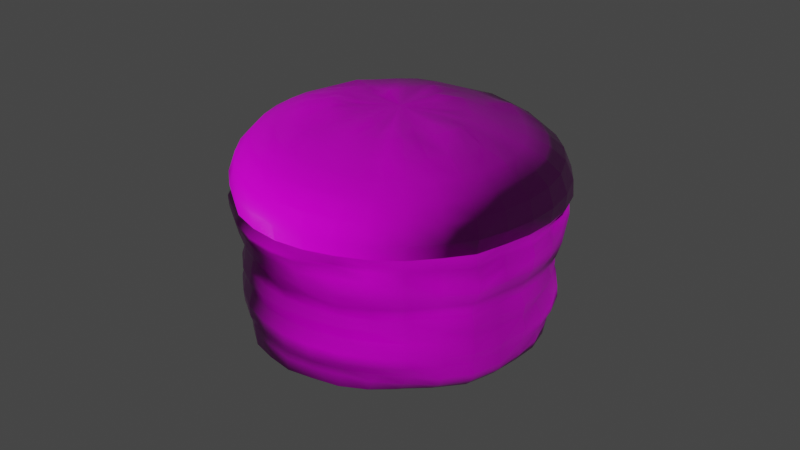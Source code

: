 # Source: BurgerLowPoly.blend  (saved by Blender 2.82.7; exported with 4.5.12 LTS)
import bpy
from mathutils import Matrix  # noqa: F401  (used for matrix-valued properties, if any)

bpy.ops.wm.read_factory_settings(use_empty=True)
scene = bpy.context.scene
scene.name = 'Scene'

# ---- collections
col_collection = bpy.data.collections.new('Collection'); scene.collection.children.link(col_collection)

# ---- images (referenced by path relative to the original .blend; pixels are not part of the script)
import os
ASSET_DIR = os.environ.get("B2B_ASSET_DIR", "")  # directory of the original .blend (textures are referenced by path, not embedded)
HERE = os.path.dirname(os.path.abspath(__file__))  # packed textures are extracted next to this script under _unpacked/

def load_image(name, relpath, width, height, colorspace="sRGB"):
    """Load a texture the original file referenced (path relative to the .blend, or extracted next to this script)."""
    p = next((c for c in (os.path.join(HERE, relpath), os.path.join(ASSET_DIR, relpath)) if relpath and os.path.exists(c)), "")
    if p:
        img = bpy.data.images.load(p, check_existing=True)
        img.name = name
    else:  # same state as the original file: an image datablock whose file is absent (Cycles renders it pink)
        img = bpy.data.images.new(name, width, height)
        img.source = "FILE"
        img.filepath = "//" + (relpath or name)
    img.colorspace_settings.name = colorspace
    return img
img_burgermat_normal_png_001 = load_image('BurgerMat_normal.png.001', 'Textures/BurgerMat_normal.png', 1024, 1024, 'Non-Color')
img_burgermat_albedo_png = load_image('BurgerMat_Albedo.png', 'Textures/BurgerMat_Albedo.png', 1024, 1024, 'sRGB')
img_burgermat_roughness_bmp = load_image('BurgerMat_roughness.bmp', 'Textures/BurgerMat_roughness.bmp', 1024, 1024, 'Non-Color')

# ---- materials (node trees are filled in below, after node groups)
mat_burger = bpy.data.materials.new('Burger')
mat_burger.use_transparent_shadow = False

# ---- material node trees
mat_burger.use_nodes = True; mat_burger.node_tree.nodes.clear()
_N = mat_burger.node_tree.nodes; _L = mat_burger.node_tree.links
n0 = _N.new('ShaderNodeBsdfPrincipled'); n0.name = 'Principled BSDF'; n0.location = (10, 300)
n0.distribution = 'GGX'
n0.subsurface_method = 'BURLEY'
n0.inputs[3].default_value = 1.45
n0.inputs[27].default_value = (0.0, 0.0, 0.0, 1.0)
n0.inputs[28].default_value = 1.0
n1 = _N.new('ShaderNodeTexImage'); n1.name = 'Image Texture'; n1.location = (-665, -212)
n1.image = img_burgermat_normal_png_001
n2 = _N.new('ShaderNodeNormalMap'); n2.name = 'Normal Map'; n2.location = (-273, -197)
n2.inputs[0].default_value = 1.5
n3 = _N.new('ShaderNodeTexImage'); n3.name = 'Image Texture.001'; n3.location = (-512, 402)
n3.image = img_burgermat_albedo_png
n4 = _N.new('ShaderNodeTexImage'); n4.name = 'Image Texture.002'; n4.location = (-673, 86)
n4.width = 342
n4.image = img_burgermat_roughness_bmp
n5 = _N.new('ShaderNodeOutputMaterial'); n5.name = 'Material Output'; n5.location = (367, 337)
_L.new(n0.outputs[0], n5.inputs[0])
_L.new(n1.outputs[0], n2.inputs[1])
_L.new(n2.outputs[0], n0.inputs[5])
_L.new(n3.outputs[0], n0.inputs[0])
_L.new(n4.outputs[0], n0.inputs[2])
n5.is_active_output = True

# ---- world
world_world = bpy.data.worlds.new('World'); scene.world = world_world
world_world.use_nodes = True; world_world.node_tree.nodes.clear()
_N = world_world.node_tree.nodes; _L = world_world.node_tree.links
n0 = _N.new('ShaderNodeBackground'); n0.name = 'Background'; n0.location = (-95, 250)
n0.inputs[0].default_value = (0.05088, 0.05088, 0.05088, 1.0)
n1 = _N.new('ShaderNodeOutputWorld'); n1.name = 'World Output'; n1.location = (216, 272)
_L.new(n0.outputs[0], n1.inputs[0])
n1.is_active_output = True
world_world.color = (0.05088, 0.05088, 0.05088)
world_world.use_sun_shadow = False
world_world.sun_shadow_jitter_overblur = 0.0

# ---- meshes
me_cylinder = bpy.data.meshes.new('Cylinder')
me_cylinder.from_pydata([(-0.3558, 6.833e-06, -1.17), (-0.4571, -0.2081, 0.6064), (-0.3265, -0.1929, -1.17), (-0.3445, -0.3496, 0.6202), (-0.2343, -0.3337, -1.168), (-0.1712, -0.4349, 0.6062), (-0.109, -0.4107, -1.165), (0.03076, -0.4642, 0.5826), (0.02618, -0.4394, -1.167), (0.2314, -0.4312, 0.5903), (0.1617, -0.4107, -1.166), (0.4005, -0.3415, 0.5942), (0.2882, -0.333, -1.163), (0.5146, -0.2035, 0.6154), (0.3818, -0.1925, -1.165), (0.41, 8.479e-06, -1.164), (-1.029, -0.4442, 0.04259), (-0.7952, -0.8319, 0.04349), (-0.4102, -1.071, 0.04839), (0.03076, -1.17, 0.04817), (0.4715, -1.07, 0.04848), (0.824, -0.7995, 0.05018), (1.061, -0.4321, 0.04927), (-0.9633, -0.4217, -0.8591), (-0.7371, -0.7798, -0.8653), (-0.3768, -0.9959, -0.8519), (0.03076, -1.111, -0.8705), (0.449, -1.022, -0.8679), (0.7919, -0.7731, -0.8588), (1.039, -0.4276, -0.8724), (-1.031, -0.4411, 0.2999), (-0.7858, -0.8076, 0.3089), (-0.4084, -1.044, 0.3129), (0.03078, -1.132, 0.3135), (0.4669, -1.036, 0.3092), (0.8293, -0.7866, 0.3019), (1.061, -0.4247, 0.294), (1.149, 0.0, 0.2894), (-0.8658, 0.0, -1.061), (-0.7774, -0.3988, -1.059), (-0.5856, -0.6977, -1.054), (-0.302, -0.8868, -1.055), (0.03024, -0.9587, -1.068), (0.3631, -0.8882, -1.059), (0.6464, -0.6975, -1.054), (0.837, -0.398, -1.053), (0.9252, 0.0, -1.054), (-0.9177, 0.0, 0.4824), (-0.8289, -0.3594, 0.4929), (-0.6293, -0.6142, 0.4951), (-0.3237, -0.7804, 0.4888), (0.03079, -0.8626, 0.5091), (0.3834, -0.7756, 0.4852), (0.6758, -0.592, 0.4833), (0.8607, -0.3347, 0.4827), (0.9553, 0.0, 0.4788), (-1.024, -0.4297, -0.5456), (-0.783, -0.8049, -0.5432), (-0.3984, -1.027, -0.5547), (0.03076, -1.117, -0.5533), (0.457, -1.02, -0.5575), (0.8017, -0.7622, -0.5665), (1.069, -0.4234, -0.5529), (1.169, -1.399e-09, -0.5579), (-1.002, -0.4344, -0.205), (-0.7812, -0.8197, -0.2038), (-0.4041, -1.058, -0.2055), (0.03076, -1.137, -0.2061), (0.4709, -1.07, -0.2047), (0.852, -0.829, -0.2029), (1.102, -0.4505, -0.2011), (0.03076, 0.0, 0.6325), (-1.084, 0.0, -0.4015), (-0.9784, -0.4219, -0.4012), (-0.7583, -0.7939, -0.4005), (-0.3907, -1.022, -0.4011), (0.03076, -1.112, -0.401), (0.4486, -1.013, -0.4014), (0.7984, -0.7723, -0.4015), (1.025, -0.4156, -0.402), (1.136, 0.0, -0.402), (-0.9754, -0.4383, -0.03144), (-0.8001, -0.8575, -0.03514), (-0.4188, -1.112, -0.03386), (0.03076, -1.189, -0.03296), (0.4783, -1.107, -0.03364), (0.8018, -0.7969, -0.03082), (1.084, -0.4584, -0.03496), (1.187, 0.0, -0.03534), (-1.029, -0.4209, -0.7406), (-0.7857, -0.7945, -0.7408), (-0.4081, -1.038, -0.7403), (0.03076, -1.138, -0.7408), (0.4728, -1.045, -0.7406), (0.8397, -0.7871, -0.7402), (1.083, -0.4182, -0.74), (1.177, -2.451e-07, -0.7364), (-0.4916, -0.1111, 0.611), (-0.3522, -0.1004, -1.169), (-0.655, -0.2895, 0.5563), (-0.4125, -0.289, 0.6051), (-0.2886, -0.2741, -1.168), (-0.4964, -0.4862, 0.5591), (-0.2653, -0.4002, 0.6038), (-0.1751, -0.3822, -1.166), (-0.2519, -0.6094, 0.5431), (-0.07259, -0.4609, 0.5894), (-0.04231, -0.4354, -1.168), (0.03077, -0.665, 0.5469), (0.1339, -0.4599, 0.5846), (0.09493, -0.4349, -1.165), (0.3126, -0.6076, 0.544), (0.3246, -0.396, 0.5922), (0.2286, -0.3817, -1.163), (0.5471, -0.4702, 0.5441), (0.4684, -0.2825, 0.5961), (0.344, -0.2737, -1.164), (0.7016, -0.2747, 0.5616), (0.5453, -0.1075, 0.5991), (0.4088, -0.1002, -1.169), (0.7748, 0.0, 0.5598), (-0.9713, -0.4305, 0.002251), (-0.8072, -0.8566, -0.01941), (-0.4222, -1.112, -0.01318), (0.03076, -1.193, -0.009619), (0.4802, -1.104, -0.01145), (0.8229, -0.8107, -0.004223), (1.072, -0.4471, -0.01152), (1.121, -0.2206, 0.05035), (0.9603, -0.6271, 0.04977), (0.6621, -0.951, 0.04926), (0.2568, -1.142, 0.04846), (-0.1936, -1.134, 0.04925), (-0.6109, -0.9663, 0.04695), (-0.9277, -0.6463, 0.04365), (-1.091, -0.2286, 0.04299), (-0.9231, -0.4363, -0.9745), (-0.7066, -0.788, -0.9802), (-0.3608, -0.9961, -0.9503), (0.0307, -1.102, -0.9814), (0.4296, -1.014, -0.9744), (0.7601, -0.7799, -0.9649), (0.9716, -0.4309, -0.9519), (1.083, 0.0, -0.9699), (1.119, -0.223, -0.8886), (0.935, -0.6159, -0.8677), (0.6316, -0.9112, -0.8618), (0.2436, -1.082, -0.8663), (-0.1792, -1.068, -0.8584), (-0.5645, -0.9028, -0.8556), (-0.8668, -0.6114, -0.8616), (-1.033, -0.2168, -0.864), (-1.06, -0.4532, 0.1593), (-0.8106, -0.8415, 0.1638), (-0.4229, -1.094, 0.1671), (0.03076, -1.182, 0.1673), (0.4812, -1.086, 0.1663), (0.8498, -0.8185, 0.162), (1.091, -0.4398, 0.159), (-1.095, -0.2254, 0.2985), (-0.9311, -0.6394, 0.3051), (-0.6073, -0.9413, 0.3106), (-0.194, -1.113, 0.3157), (0.2544, -1.107, 0.3122), (0.6614, -0.9284, 0.3063), (0.9643, -0.617, 0.2978), (1.125, -0.2168, 0.292), (-0.6168, -1.586e-11, -1.123), (-0.5528, -0.3044, -1.121), (-0.4101, -0.5271, -1.122), (-0.2047, -0.66, -1.122), (0.02896, -0.7079, -1.124), (0.2633, -0.661, -1.128), (0.4703, -0.5279, -1.128), (0.6128, -0.3041, -1.118), (0.6763, 0.0, -1.118), (0.8896, -0.2073, -1.056), (0.7555, -0.5617, -1.052), (0.5129, -0.8054, -1.051), (0.2005, -0.9414, -1.068), (-0.1393, -0.938, -1.058), (-0.4522, -0.8054, -1.051), (-0.698, -0.5642, -1.065), (-0.829, -0.2078, -1.059), (-1.038, 0.0, 0.4002), (-0.9552, -0.4104, 0.4144), (-0.7233, -0.7241, 0.4185), (-0.3786, -0.9396, 0.4336), (0.03079, -1.013, 0.4208), (0.434, -0.9236, 0.4157), (0.7683, -0.7017, 0.4078), (0.9845, -0.3879, 0.4041), (1.078, 0.0, 0.3982), (0.916, -0.1745, 0.4843), (0.7809, -0.4725, 0.4793), (0.5408, -0.6939, 0.4845), (0.2111, -0.8317, 0.487), (-0.1498, -0.8328, 0.4884), (-0.486, -0.7069, 0.492), (-0.7465, -0.5017, 0.4987), (-0.8808, -0.1881, 0.4866), (-1.056, -0.4358, -0.65), (-0.7941, -0.8067, -0.6541), (-0.4125, -1.052, -0.657), (0.03076, -1.142, -0.6565), (0.4728, -1.049, -0.6579), (0.844, -0.7952, -0.6595), (1.095, -0.4269, -0.6586), (1.199, 7.386e-06, -0.6581), (-1.083, -0.2176, -0.5495), (-0.9236, -0.6291, -0.5437), (-0.5965, -0.93, -0.5518), (-0.1878, -1.09, -0.5553), (0.2501, -1.094, -0.5537), (0.6434, -0.9081, -0.5615), (0.9375, -0.5972, -0.5668), (1.138, -0.2173, -0.5523), (-0.9875, -0.4259, -0.3101), (-0.7656, -0.8012, -0.3098), (-0.386, -1.011, -0.3104), (0.03076, -1.096, -0.3104), (0.4592, -1.039, -0.31), (0.8308, -0.805, -0.3097), (1.054, -0.428, -0.31), (1.159, 0.0, -0.3101), (1.157, -0.2309, -0.2016), (0.9973, -0.6532, -0.2019), (0.6745, -0.9711, -0.2038), (0.2539, -1.13, -0.2053), (-0.1895, -1.115, -0.206), (-0.6064, -0.9613, -0.2045), (-0.9144, -0.639, -0.204), (-1.084, -0.228, -0.2028), (0.2058, -0.1015, -1.185), (-0.232, 0.0, 0.6148), (0.3174, -0.1215, 0.6216), (0.293, 0.0, 0.6185), (-0.1896, -0.2049, 0.6102), (-0.08848, -0.2554, 0.6099), (0.1504, -0.2566, 0.6373), (0.251, -0.2046, 0.6165), (-0.2565, -0.1221, 0.6187), (0.03076, -0.2735, 0.611), (0.08934, -0.2162, -1.188), (-0.1101, -0.1772, -1.192), (-0.159, -0.1016, -1.185), (0.1557, -0.177, -1.188), (0.02198, -0.2305, -1.19), (-0.04512, -0.2164, -1.193), (-1.083, 1.257e-06, -0.4806), (-0.9967, -0.4256, -0.4771), (-0.7638, -0.7946, -0.4766), (-0.4022, -1.045, -0.4766), (0.03076, -1.126, -0.4771), (0.4589, -1.034, -0.4775), (0.8169, -0.7862, -0.4777), (1.072, -0.4318, -0.4752), (1.175, 0.0, -0.4763), (1.085, -0.2099, -0.4023), (0.9298, -0.6053, -0.4017), (0.6281, -0.8986, -0.4018), (0.2441, -1.077, -0.4013), (-0.1851, -1.09, -0.401), (-0.5778, -0.9155, -0.4012), (-0.8812, -0.614, -0.4011), (-1.038, -0.2138, -0.4015), (-1.011, -0.4472, -0.09692), (-0.7928, -0.8422, -0.09566), (-0.4201, -1.107, -0.09675), (0.03076, -1.137, -0.102), (0.4723, -1.085, -0.09871), (0.8403, -0.8282, -0.09767), (1.107, -0.4614, -0.09178), (-1.079, -0.2367, -0.0348), (-0.9368, -0.672, -0.03545), (-0.6219, -1.004, -0.03439), (-0.1822, -1.097, -0.03037), (0.2596, -1.177, -0.03345), (0.6726, -0.9872, -0.03352), (0.9624, -0.6478, -0.0329), (1.12, -0.232, -0.03322), (-0.9981, -0.4155, -0.803), (-0.7662, -0.7841, -0.8075), (-0.3963, -1.018, -0.8041), (0.03076, -1.116, -0.8071), (0.4609, -1.026, -0.8061), (0.8146, -0.771, -0.8017), (1.064, -0.4176, -0.8051), (1.196, 1.066e-05, -0.8182), (-1.09, -0.2123, -0.7398), (-0.9394, -0.6268, -0.7417), (-0.61, -0.937, -0.7406), (-0.1937, -1.107, -0.7404), (0.255, -1.106, -0.7404), (0.6735, -0.9401, -0.7408), (0.9788, -0.6121, -0.74), (1.146, -0.2122, -0.7396), (-0.5925, -0.159, -1.125), (-0.4915, -0.4278, -1.119), (-0.3136, -0.6053, -1.127), (-0.08947, -0.6945, -1.117), (0.1477, -0.6956, -1.122), (0.3719, -0.6047, -1.124), (0.5527, -0.4285, -1.126), (0.6523, -0.1586, -1.12), (1.155, -0.2249, 0.1596), (0.9889, -0.6402, 0.1603), (0.6797, -0.9702, 0.1643), (0.2608, -1.155, 0.1668), (-0.1993, -1.155, 0.1667), (-0.63, -0.9885, 0.1661), (-0.9541, -0.6585, 0.161), (-1.122, -0.232, 0.1609), (1.158, -0.2193, -0.8174), (0.9477, -0.6002, -0.7994), (0.6491, -0.9126, -0.8033), (0.2496, -1.087, -0.8055), (-0.1867, -1.081, -0.8039), (-0.5927, -0.9203, -0.8058), (-0.9085, -0.615, -0.8089), (-1.061, -0.2101, -0.8013), (-1.015, -0.2117, 0.4086), (-0.8582, -0.5822, 0.4174), (-0.5609, -0.8424, 0.423), (-0.176, -0.9907, 0.421), (0.2368, -0.9863, 0.4157), (0.6138, -0.8265, 0.4127), (0.8911, -0.5546, 0.4032), (1.046, -0.1998, 0.4018), (1.037, -0.224, -0.9626), (0.8839, -0.6189, -0.9602), (0.6036, -0.9081, -0.9621), (0.234, -1.074, -0.9727), (-0.1712, -1.066, -0.9638), (-0.5402, -0.9052, -0.9576), (-0.8316, -0.6251, -0.9765), (-0.9813, -0.2257, -0.973), (0.7417, -0.1433, 0.5506), (0.6341, -0.3812, 0.5463), (0.4391, -0.547, 0.544), (0.1748, -0.6493, 0.5441), (-0.1133, -0.649, 0.5423), (-0.3818, -0.555, 0.5487), (-0.5902, -0.4009, 0.5644), (-0.6957, -0.1523, 0.5462), (-1.041, -0.2117, -0.48), (-0.9098, -0.6284, -0.4754), (-0.5929, -0.9334, -0.477), (-0.1892, -1.106, -0.477), (0.2505, -1.105, -0.4771), (0.6458, -0.9205, -0.4782), (0.9576, -0.6193, -0.4771), (1.121, -0.2173, -0.4774), (1.144, -0.2339, -0.09499), (0.9954, -0.6624, -0.09447), (0.6796, -0.9898, -0.09663), (0.2556, -1.149, -0.09929), (-0.1866, -1.111, -0.1022), (-0.629, -1.006, -0.09488), (-0.928, -0.6585, -0.09531), (-1.087, -0.2349, -0.09418), (0.3774, -0.07393, 0.6181), (-0.1694, -0.2708, 0.6112), (0.2307, -0.2705, 0.6122), (-0.317, -0.07455, 0.6181), (-0.03944, -0.3111, 0.6083), (0.3297, -0.1949, 0.6132), (-0.269, -0.1958, 0.6122), (0.101, -0.3114, 0.6122), (-0.01682, -0.2672, -1.187), (0.2143, -0.1698, -1.185), (-0.1658, -0.17, -1.187), (0.06262, -0.2668, -1.182), (0.2511, -0.06012, -1.182), (-0.09561, -0.2364, -1.19), (0.1423, -0.236, -1.186), (-0.2022, -0.06025, -1.182), (1.107, -0.2157, -0.3103), (0.9518, -0.6202, -0.31), (0.6377, -0.9133, -0.3104), (0.2444, -1.079, -0.3103), (-0.183, -1.08, -0.3103), (-0.5764, -0.9136, -0.3104), (-0.9245, -0.643, -0.3093), (-1.045, -0.2159, -0.3103), (-1.095, -0.237, -0.021), (-0.9444, -0.6694, -0.02078), (-0.6279, -1.005, -0.01607), (-0.1889, -1.123, -0.001667), (0.2607, -1.175, -0.01082), (0.6698, -0.975, -0.008775), (0.9524, -0.6338, -0.0032), (1.121, -0.2279, -0.00742), (-1.119, -0.2216, -0.6527), (-0.9523, -0.6394, -0.6484), (-0.6149, -0.9482, -0.6556), (-0.1942, -1.113, -0.6586), (0.2559, -1.114, -0.6583), (0.6703, -0.9391, -0.6591), (0.9852, -0.6202, -0.6602), (1.164, -0.2184, -0.659), (-0.4897, 0.0, 0.6012), (-0.4562, 0.2077, 0.6013), (-0.3264, 0.1929, -1.17), (-0.3425, 0.347, 0.6029), (-0.2347, 0.334, -1.172), (-0.1707, 0.4335, 0.5987), (-0.1094, 0.4118, -1.174), (0.03077, 0.4704, 0.6139), (0.02618, 0.4401, -1.172), (0.2319, 0.4328, 0.599), (0.1617, 0.4108, -1.166), (0.4012, 0.3424, 0.6), (0.2885, 0.3333, -1.165), (0.5155, 0.2039, 0.621), (0.3821, 0.1927, -1.167), (0.5473, 0.0, 0.6079), (-1.137, 0.0, 0.04355), (-1.025, 0.4428, 0.04333), (-0.7953, 0.8321, 0.04346), (-0.4116, 1.074, 0.04801), (0.03076, 1.175, 0.04771), (0.4846, 1.102, 0.04498), (0.8568, 0.8321, 0.04373), (1.07, 0.4359, 0.04727), (1.166, 0.0, 0.05128), (-1.071, -2.574e-07, -0.8615), (-0.9624, 0.4213, -0.8582), (-0.7372, 0.7799, -0.8654), (-0.3771, 0.9966, -0.8524), (0.03076, 1.111, -0.8703), (0.4487, 1.021, -0.8675), (0.7922, 0.7734, -0.8591), (1.042, 0.4291, -0.8757), (1.159, 6.043e-06, -0.8917), (-1.115, 0.0, 0.2949), (-1.03, 0.4408, 0.2996), (-0.7857, 0.8075, 0.3088), (-0.4084, 1.044, 0.3129), (0.03078, 1.134, 0.3145), (0.4699, 1.043, 0.3137), (0.836, 0.7934, 0.3069), (1.063, 0.4254, 0.2948), (-0.7786, 0.3992, -1.062), (-0.587, 0.6991, -1.06), (-0.3022, 0.8873, -1.056), (0.03024, 0.958, -1.066), (0.363, 0.8877, -1.057), (0.6472, 0.6983, -1.057), (0.8368, 0.3979, -1.052), (-0.8287, 0.3593, 0.4926), (-0.6291, 0.614, 0.4946), (-0.3237, 0.7804, 0.4888), (0.03079, 0.863, 0.5101), (0.3837, 0.7764, 0.487), (0.6763, 0.5925, 0.4848), (0.8673, 0.3376, 0.4966), (-1.118, -6.593e-06, -0.5544), (-1.027, 0.431, -0.5441), (-0.783, 0.8049, -0.5432), (-0.398, 1.026, -0.5552), (0.03076, 1.117, -0.5532), (0.4572, 1.021, -0.5574), (0.802, 0.7625, -0.5663), (1.066, 0.422, -0.5544), (-1.117, 0.0, -0.2041), (-1.001, 0.434, -0.2051), (-0.7791, 0.8176, -0.204), (-0.402, 1.053, -0.2057), (0.03076, 1.136, -0.2061), (0.471, 1.07, -0.2047), (0.8522, 0.8291, -0.2029), (1.102, 0.4505, -0.201), (1.224, 0.0, -0.1989), (0.01845, -0.003974, -1.19), (-0.9771, 0.4213, -0.4013), (-0.758, 0.7935, -0.4005), (-0.39, 1.021, -0.4012), (0.03076, 1.112, -0.401), (0.4482, 1.013, -0.4014), (0.7981, 0.7721, -0.4015), (1.025, 0.4157, -0.402), (-1.098, 0.0, -0.03305), (-0.9749, 0.4381, -0.0314), (-0.8001, 0.8575, -0.03514), (-0.4155, 1.104, -0.0335), (0.03076, 1.188, -0.03292), (0.4783, 1.107, -0.03364), (0.8014, 0.7966, -0.0308), (1.085, 0.4586, -0.03499), (-1.135, -2.03e-05, -0.7387), (-1.025, 0.4194, -0.7403), (-0.786, 0.7948, -0.7408), (-0.4084, 1.038, -0.7403), (0.03076, 1.139, -0.7408), (0.4726, 1.045, -0.7406), (0.8401, 0.7875, -0.7403), (1.078, 0.416, -0.7396), (-0.7301, 0.0, 0.5669), (-0.489, 0.1107, 0.5963), (-0.3525, 0.1005, -1.171), (-0.6539, 0.289, 0.5526), (-0.412, 0.2886, 0.6012), (-0.2893, 0.2745, -1.174), (-0.4965, 0.4863, 0.5593), (-0.2667, 0.4029, 0.619), (-0.1756, 0.3829, -1.173), (-0.2523, 0.6106, 0.5469), (-0.07309, 0.4637, 0.6038), (-0.04241, 0.4359, -1.172), (0.03077, 0.6658, 0.5494), (0.1345, 0.4632, 0.6019), (0.09506, 0.4355, -1.169), (0.3128, 0.608, 0.5454), (0.3248, 0.3963, 0.5943), (0.2288, 0.3819, -1.165), (0.5477, 0.4709, 0.5467), (0.469, 0.283, 0.5999), (0.3445, 0.2741, -1.169), (0.6964, 0.2723, 0.5449), (0.5492, 0.1083, 0.6204), (0.4082, 0.1002, -1.165), (-1.11, 0.0, -0.01035), (-0.9704, 0.4301, 0.002596), (-0.8054, 0.8548, -0.01882), (-0.4147, 1.094, -0.009519), (0.03076, 1.192, -0.009394), (0.4796, 1.102, -0.01115), (0.8211, 0.8088, -0.003612), (1.074, 0.4477, -0.01207), (1.18, 0.0, -0.01333), (1.124, 0.2212, 0.04982), (0.9807, 0.6407, 0.04566), (0.6943, 0.999, 0.04244), (0.2594, 1.155, 0.0472), (-0.1941, 1.136, 0.04901), (-0.6129, 0.9694, 0.04651), (-0.9251, 0.6446, 0.04418), (-1.089, 0.2281, 0.04342), (-1.026, 0.0, -0.9773), (-0.9224, 0.436, -0.9731), (-0.7065, 0.7879, -0.98), (-0.361, 0.9965, -0.9508), (0.0307, 1.102, -0.9814), (0.4295, 1.014, -0.974), (0.7603, 0.7801, -0.9653), (0.9778, 0.4334, -0.9626), (1.121, 0.2235, -0.8906), (0.9386, 0.6183, -0.8711), (0.632, 0.9117, -0.8622), (0.2435, 1.081, -0.866), (-0.1793, 1.068, -0.8586), (-0.5648, 0.9032, -0.8559), (-0.8661, 0.6109, -0.8608), (-1.035, 0.2175, -0.8665), (-1.165, 0.0, 0.1654), (-1.059, 0.453, 0.1592), (-0.8106, 0.8415, 0.1638), (-0.4232, 1.095, 0.1672), (0.03076, 1.185, 0.1678), (0.4877, 1.102, 0.1688), (0.865, 0.8337, 0.1646), (1.094, 0.4414, 0.1594), (1.193, 0.0, 0.1641), (-1.095, 0.2254, 0.2985), (-0.931, 0.6394, 0.3051), (-0.6073, 0.9413, 0.3106), (-0.1941, 1.113, 0.3159), (0.255, 1.11, 0.3142), (0.6671, 0.937, 0.312), (0.9687, 0.6199, 0.3004), (1.125, 0.2168, 0.2919), (-0.5538, 0.3048, -1.126), (-0.4105, 0.5276, -1.126), (-0.2048, 0.6602, -1.123), (0.02896, 0.7083, -1.126), (0.2629, 0.6601, -1.123), (0.4697, 0.5273, -1.124), (0.6122, 0.3039, -1.116), (0.8887, 0.2071, -1.053), (0.756, 0.5621, -1.054), (0.5141, 0.8072, -1.057), (0.2002, 0.94, -1.064), (-0.1392, 0.9374, -1.057), (-0.4522, 0.8054, -1.051), (-0.6972, 0.5637, -1.062), (-0.8288, 0.2078, -1.058), (-0.9552, 0.4104, 0.4144), (-0.7232, 0.724, 0.4184), (-0.3787, 0.9398, 0.4339), (0.03079, 1.013, 0.4214), (0.4351, 0.9262, 0.4193), (0.7705, 0.704, 0.4115), (0.9845, 0.3879, 0.4041), (0.9138, 0.1739, 0.4799), (0.7812, 0.4727, 0.48), (0.5414, 0.6949, 0.4868), (0.2112, 0.8322, 0.488), (-0.1498, 0.833, 0.4889), (-0.486, 0.7069, 0.492), (-0.7458, 0.5012, 0.497), (-0.8829, 0.1886, 0.4908), (-1.164, -7.541e-05, -0.6529), (-1.077, 0.4448, -0.6421), (-0.7938, 0.8065, -0.6542), (-0.4127, 1.052, -0.6568), (0.03076, 1.14, -0.6572), (0.4724, 1.048, -0.6583), (0.844, 0.7952, -0.6595), (1.09, 0.4244, -0.6608), (-1.088, 0.2191, -0.547), (-0.9243, 0.6296, -0.5433), (-0.596, 0.9292, -0.5522), (-0.1877, 1.09, -0.5554), (0.2502, 1.094, -0.5537), (0.6434, 0.908, -0.5616), (0.9373, 0.5971, -0.5669), (1.113, 0.2108, -0.5634), (-1.102, 0.0, -0.31), (-0.9871, 0.4257, -0.3101), (-0.7642, 0.7999, -0.3098), (-0.3849, 1.008, -0.3105), (0.03076, 1.096, -0.3104), (0.4584, 1.037, -0.31), (0.8306, 0.8048, -0.3097), (1.054, 0.428, -0.31), (1.161, 0.2321, -0.2011), (0.9975, 0.6534, -0.2019), (0.6746, 0.9713, -0.2038), (0.254, 1.13, -0.2053), (-0.1886, 1.11, -0.2063), (-0.603, 0.9563, -0.2048), (-0.9139, 0.6387, -0.204), (-1.071, 0.2246, -0.2042), (0.2059, 0.1015, -1.187), (0.3171, 0.1214, 0.6157), (-0.1898, 0.2052, 0.6177), (-0.08863, 0.2558, 0.6195), (0.15, 0.2554, 0.6128), (0.2509, 0.2046, 0.6148), (-0.2572, 0.1224, 0.6365), (0.03076, 0.2743, 0.6266), (0.1917, -0.003077, -1.183), (0.08936, 0.2162, -1.19), (-0.1101, 0.1772, -1.19), (-0.1593, 0.1017, -1.192), (0.1557, 0.177, -1.188), (0.02198, 0.2304, -1.188), (-0.04503, 0.2162, -1.187), (-0.1484, -0.003061, -1.188), (-0.99, 0.4228, -0.478), (-0.7637, 0.7945, -0.4766), (-0.4016, 1.044, -0.4767), (0.03076, 1.127, -0.4771), (0.4589, 1.034, -0.4775), (0.8169, 0.7862, -0.4777), (1.071, 0.4315, -0.4753), (1.084, 0.2096, -0.4024), (0.93, 0.6054, -0.4017), (0.6279, 0.8984, -0.4018), (0.2439, 1.076, -0.4013), (-0.1849, 1.089, -0.401), (-0.5765, 0.9136, -0.4013), (-0.8811, 0.6139, -0.4011), (-1.037, 0.2134, -0.4016), (-1.132, 0.0, -0.09375), (-1.012, 0.4474, -0.09684), (-0.7892, 0.8386, -0.09617), (-0.4162, 1.098, -0.09757), (0.03076, 1.136, -0.102), (0.4723, 1.085, -0.09871), (0.8407, 0.8286, -0.09762), (1.107, 0.4614, -0.09178), (1.228, 0.0, -0.08792), (-1.055, 0.2307, -0.03293), (-0.9348, 0.6706, -0.03531), (-0.6219, 1.004, -0.03439), (-0.1809, 1.09, -0.0301), (0.2596, 1.177, -0.03345), (0.6728, 0.9875, -0.03353), (0.9622, 0.6477, -0.03289), (1.121, 0.2321, -0.03328), (-1.099, 2.149e-06, -0.8009), (-0.9937, 0.4136, -0.8011), (-0.7659, 0.7838, -0.8073), (-0.3966, 1.019, -0.8043), (0.03076, 1.116, -0.8071), (0.4608, 1.025, -0.806), (0.8151, 0.7715, -0.802), (1.066, 0.4186, -0.806), (-1.084, 0.2106, -0.7395), (-0.9396, 0.627, -0.7418), (-0.61, 0.937, -0.7406), (-0.1939, 1.107, -0.7405), (0.2551, 1.106, -0.7404), (0.6748, 0.9419, -0.7409), (0.979, 0.6123, -0.7401), (1.147, 0.2122, -0.7396), (-0.5926, 0.159, -1.126), (-0.4909, 0.4274, -1.116), (-0.3133, 0.605, -1.125), (-0.08983, 0.6963, -1.125), (0.1477, 0.6959, -1.124), (0.3716, 0.6042, -1.121), (0.5517, 0.4278, -1.12), (0.6521, 0.1585, -1.119), (1.156, 0.225, 0.1597), (0.9992, 0.647, 0.1616), (0.6933, 0.9907, 0.1677), (0.2624, 1.163, 0.1679), (-0.1995, 1.156, 0.1668), (-0.63, 0.9885, 0.1661), (-0.954, 0.6585, 0.161), (-1.125, 0.2327, 0.1611), (1.157, 0.219, -0.8168), (0.9489, 0.601, -0.7999), (0.6492, 0.9128, -0.8034), (0.2496, 1.088, -0.8055), (-0.1867, 1.08, -0.8039), (-0.593, 0.9207, -0.806), (-0.9087, 0.6151, -0.809), (-1.057, 0.2091, -0.7993), (-1.015, 0.2117, 0.4086), (-0.8578, 0.5819, 0.4169), (-0.5609, 0.8423, 0.4229), (-0.176, 0.9907, 0.421), (0.2371, 0.9877, 0.4176), (0.6158, 0.8295, 0.4171), (0.8927, 0.5557, 0.4054), (1.043, 0.199, 0.3982), (1.042, 0.2253, -0.9721), (0.8888, 0.6222, -0.969), (0.6047, 0.91, -0.9649), (0.234, 1.073, -0.9722), (-0.1713, 1.067, -0.9642), (-0.5404, 0.9055, -0.958), (-0.8313, 0.6249, -0.9761), (-0.9812, 0.2257, -0.973), (0.7414, 0.1432, 0.5498), (0.6342, 0.3813, 0.5467), (0.4394, 0.5476, 0.5459), (0.175, 0.6499, 0.546), (-0.1134, 0.6499, 0.5451), (-0.3818, 0.5551, 0.549), (-0.5864, 0.3979, 0.5497), (-0.6983, 0.153, 0.5546), (-1.045, 0.2128, -0.4794), (-0.9097, 0.6284, -0.4754), (-0.5921, 0.9322, -0.4771), (-0.189, 1.105, -0.4771), (0.2505, 1.105, -0.4771), (0.6459, 0.9207, -0.4782), (0.9568, 0.6187, -0.4772), (1.117, 0.2161, -0.4781), (1.135, 0.2315, -0.09652), (0.9957, 0.6626, -0.09443), (0.6794, 0.9894, -0.09667), (0.2557, 1.15, -0.09925), (-0.1852, 1.104, -0.1027), (-0.6244, 0.9992, -0.09561), (-0.9269, 0.6578, -0.09547), (-1.083, 0.2337, -0.09496), (0.3774, 0.07392, 0.6171), (-0.1697, 0.2714, 0.6191), (0.2307, 0.2704, 0.6114), (-0.3166, 0.07453, 0.6132), (-0.03992, 0.3141, 0.644), (0.3298, 0.1949, 0.6141), (-0.2703, 0.1969, 0.6327), (0.101, 0.3116, 0.6148), (-0.01678, 0.267, -1.185), (0.2143, 0.1698, -1.185), (-0.1659, 0.17, -1.189), (0.06262, 0.2668, -1.182), (0.2514, 0.06018, -1.186), (-0.09542, 0.236, -1.185), (0.1423, 0.2359, -1.185), (-0.2026, 0.06032, -1.188), (1.107, 0.2158, -0.3103), (0.9514, 0.62, -0.3101), (0.6381, 0.9139, -0.3104), (0.2443, 1.078, -0.3104), (-0.1827, 1.078, -0.3104), (-0.5745, 0.9107, -0.3104), (-0.9239, 0.6426, -0.3093), (-1.038, 0.2141, -0.3105), (-1.086, 0.2344, -0.0173), (-0.9415, 0.6675, -0.01984), (-0.6256, 1.001, -0.01522), (-0.1872, 1.114, -0.0001701), (0.2607, 1.175, -0.01081), (0.6683, 0.9727, -0.008217), (0.9526, 0.6339, -0.00327), (1.12, 0.2275, -0.006841), (-1.13, 0.2243, -0.6492), (-0.9527, 0.6396, -0.6483), (-0.6153, 0.9488, -0.6554), (-0.1942, 1.113, -0.6586), (0.2557, 1.113, -0.6586), (0.6699, 0.9383, -0.6594), (0.9849, 0.62, -0.6603), (1.164, 0.2185, -0.6588)], [], [(38, 167, 297, 183), (167, 0, 98, 297), (297, 98, 2, 168), (183, 297, 168, 39), (39, 168, 298, 182), (168, 2, 101, 298), (298, 101, 4, 169), (182, 298, 169, 40), (40, 169, 299, 181), (169, 4, 104, 299), (299, 104, 6, 170), (181, 299, 170, 41), (41, 170, 300, 180), (170, 6, 107, 300), (300, 107, 8, 171), (180, 300, 171, 42), (42, 171, 301, 179), (171, 8, 110, 301), (301, 110, 10, 172), (179, 301, 172, 43), (43, 172, 302, 178), (172, 10, 113, 302), (302, 113, 12, 173), (178, 302, 173, 44), (44, 173, 303, 177), (173, 12, 116, 303), (303, 116, 14, 174), (177, 303, 174, 45), (45, 174, 304, 176), (174, 14, 119, 304), (304, 119, 15, 175), (176, 304, 175, 46), (36, 158, 305, 166), (158, 22, 128, 305), (305, 128, 425, 563), (166, 305, 563, 37), (35, 157, 306, 165), (157, 21, 129, 306), (306, 129, 22, 158), (165, 306, 158, 36), (34, 156, 307, 164), (156, 20, 130, 307), (307, 130, 21, 157), (164, 307, 157, 35), (33, 155, 308, 163), (155, 19, 131, 308), (308, 131, 20, 156), (163, 308, 156, 34), (32, 154, 309, 162), (154, 18, 132, 309), (309, 132, 19, 155), (162, 309, 155, 33), (31, 153, 310, 161), (153, 17, 133, 310), (310, 133, 18, 154), (161, 310, 154, 32), (30, 152, 311, 160), (152, 16, 134, 311), (311, 134, 17, 153), (160, 311, 153, 31), (435, 555, 312, 159), (555, 417, 135, 312), (312, 135, 16, 152), (159, 312, 152, 30), (95, 287, 313, 296), (287, 29, 144, 313), (313, 144, 434, 288), (296, 313, 288, 96), (94, 286, 314, 295), (286, 28, 145, 314), (314, 145, 29, 287), (295, 314, 287, 95), (93, 285, 315, 294), (285, 27, 146, 315), (315, 146, 28, 286), (294, 315, 286, 94), (92, 284, 316, 293), (284, 26, 147, 316), (316, 147, 27, 285), (293, 316, 285, 93), (91, 283, 317, 292), (283, 25, 148, 317), (317, 148, 26, 284), (292, 317, 284, 92), (90, 282, 318, 291), (282, 24, 149, 318), (318, 149, 25, 283), (291, 318, 283, 91), (89, 281, 319, 290), (281, 23, 150, 319), (319, 150, 24, 282), (290, 319, 282, 90), (490, 682, 320, 289), (682, 426, 151, 320), (320, 151, 23, 281), (289, 320, 281, 89), (47, 184, 321, 200), (184, 435, 159, 321), (321, 159, 30, 185), (200, 321, 185, 48), (48, 185, 322, 199), (185, 30, 160, 322), (322, 160, 31, 186), (199, 322, 186, 49), (49, 186, 323, 198), (186, 31, 161, 323), (323, 161, 32, 187), (198, 323, 187, 50), (50, 187, 324, 197), (187, 32, 162, 324), (324, 162, 33, 188), (197, 324, 188, 51), (51, 188, 325, 196), (188, 33, 163, 325), (325, 163, 34, 189), (196, 325, 189, 52), (52, 189, 326, 195), (189, 34, 164, 326), (326, 164, 35, 190), (195, 326, 190, 53), (53, 190, 327, 194), (190, 35, 165, 327), (327, 165, 36, 191), (194, 327, 191, 54), (54, 191, 328, 193), (191, 36, 166, 328), (328, 166, 37, 192), (193, 328, 192, 55), (29, 142, 329, 144), (142, 45, 176, 329), (329, 176, 46, 143), (144, 329, 143, 434), (28, 141, 330, 145), (141, 44, 177, 330), (330, 177, 45, 142), (145, 330, 142, 29), (27, 140, 331, 146), (140, 43, 178, 331), (331, 178, 44, 141), (146, 331, 141, 28), (26, 139, 332, 147), (139, 42, 179, 332), (332, 179, 43, 140), (147, 332, 140, 27), (25, 138, 333, 148), (138, 41, 180, 333), (333, 180, 42, 139), (148, 333, 139, 26), (24, 137, 334, 149), (137, 40, 181, 334), (334, 181, 41, 138), (149, 334, 138, 25), (23, 136, 335, 150), (136, 39, 182, 335), (335, 182, 40, 137), (150, 335, 137, 24), (426, 539, 336, 151), (539, 38, 183, 336), (336, 183, 39, 136), (151, 336, 136, 23), (13, 117, 337, 118), (117, 54, 193, 337), (337, 193, 55, 120), (118, 337, 120, 416), (11, 114, 338, 115), (114, 53, 194, 338), (338, 194, 54, 117), (115, 338, 117, 13), (9, 111, 339, 112), (111, 52, 195, 339), (339, 195, 53, 114), (112, 339, 114, 11), (7, 108, 340, 109), (108, 51, 196, 340), (340, 196, 52, 111), (109, 340, 111, 9), (5, 105, 341, 106), (105, 50, 197, 341), (341, 197, 51, 108), (106, 341, 108, 7), (3, 102, 342, 103), (102, 49, 198, 342), (342, 198, 50, 105), (103, 342, 105, 5), (1, 99, 343, 100), (99, 48, 199, 343), (343, 199, 49, 102), (100, 343, 102, 3), (401, 498, 344, 97), (498, 47, 200, 344), (344, 200, 48, 99), (97, 344, 99, 1), (72, 249, 345, 265), (249, 457, 209, 345), (345, 209, 56, 250), (265, 345, 250, 73), (73, 250, 346, 264), (250, 56, 210, 346), (346, 210, 57, 251), (264, 346, 251, 74), (74, 251, 347, 263), (251, 57, 211, 347), (347, 211, 58, 252), (263, 347, 252, 75), (75, 252, 348, 262), (252, 58, 212, 348), (348, 212, 59, 253), (262, 348, 253, 76), (76, 253, 349, 261), (253, 59, 213, 349), (349, 213, 60, 254), (261, 349, 254, 77), (77, 254, 350, 260), (254, 60, 214, 350), (350, 214, 61, 255), (260, 350, 255, 78), (78, 255, 351, 259), (255, 61, 215, 351), (351, 215, 62, 256), (259, 351, 256, 79), (79, 256, 352, 258), (256, 62, 216, 352), (352, 216, 63, 257), (258, 352, 257, 80), (87, 272, 353, 280), (272, 70, 225, 353), (353, 225, 473, 673), (280, 353, 673, 88), (86, 271, 354, 279), (271, 69, 226, 354), (354, 226, 70, 272), (279, 354, 272, 87), (85, 270, 355, 278), (270, 68, 227, 355), (355, 227, 69, 271), (278, 355, 271, 86), (84, 269, 356, 277), (269, 67, 228, 356), (356, 228, 68, 270), (277, 356, 270, 85), (83, 268, 357, 276), (268, 66, 229, 357), (357, 229, 67, 269), (276, 357, 269, 84), (82, 267, 358, 275), (267, 65, 230, 358), (358, 230, 66, 268), (275, 358, 268, 83), (81, 266, 359, 274), (266, 64, 231, 359), (359, 231, 65, 267), (274, 359, 267, 82), (482, 665, 360, 273), (665, 465, 232, 360), (360, 232, 64, 266), (273, 360, 266, 81), (13, 118, 361, 235), (416, 236, 361, 118), (71, 235, 361, 236), (3, 103, 362, 237), (5, 238, 362, 103), (71, 237, 362, 238), (9, 112, 363, 239), (11, 240, 363, 112), (71, 239, 363, 240), (401, 97, 364, 234), (1, 241, 364, 97), (71, 234, 364, 241), (5, 106, 365, 238), (7, 242, 365, 106), (71, 238, 365, 242), (11, 115, 366, 240), (13, 235, 366, 115), (71, 240, 366, 235), (1, 100, 367, 241), (3, 237, 367, 100), (71, 241, 367, 237), (7, 109, 368, 242), (9, 239, 368, 109), (71, 242, 368, 239), (8, 107, 369, 247), (6, 248, 369, 107), (474, 247, 369, 248), (14, 116, 370, 233), (12, 246, 370, 116), (474, 233, 370, 246), (4, 101, 371, 244), (2, 245, 371, 101), (474, 244, 371, 245), (10, 110, 372, 243), (8, 247, 372, 110), (474, 243, 372, 247), (15, 119, 373, 642), (14, 233, 373, 119), (474, 642, 373, 233), (6, 104, 374, 248), (4, 244, 374, 104), (474, 248, 374, 244), (12, 113, 375, 246), (10, 243, 375, 113), (474, 246, 375, 243), (2, 98, 376, 245), (0, 649, 376, 98), (474, 245, 376, 649), (70, 223, 377, 225), (223, 79, 258, 377), (377, 258, 80, 224), (225, 377, 224, 473), (69, 222, 378, 226), (222, 78, 259, 378), (378, 259, 79, 223), (226, 378, 223, 70), (68, 221, 379, 227), (221, 77, 260, 379), (379, 260, 78, 222), (227, 379, 222, 69), (67, 220, 380, 228), (220, 76, 261, 380), (380, 261, 77, 221), (228, 380, 221, 68), (66, 219, 381, 229), (219, 75, 262, 381), (381, 262, 76, 220), (229, 381, 220, 67), (65, 218, 382, 230), (218, 74, 263, 382), (382, 263, 75, 219), (230, 382, 219, 66), (64, 217, 383, 231), (217, 73, 264, 383), (383, 264, 74, 218), (231, 383, 218, 65), (465, 618, 384, 232), (618, 72, 265, 384), (384, 265, 73, 217), (232, 384, 217, 64), (417, 522, 385, 135), (522, 482, 273, 385), (385, 273, 81, 121), (135, 385, 121, 16), (16, 121, 386, 134), (121, 81, 274, 386), (386, 274, 82, 122), (134, 386, 122, 17), (17, 122, 387, 133), (122, 82, 275, 387), (387, 275, 83, 123), (133, 387, 123, 18), (18, 123, 388, 132), (123, 83, 276, 388), (388, 276, 84, 124), (132, 388, 124, 19), (19, 124, 389, 131), (124, 84, 277, 389), (389, 277, 85, 125), (131, 389, 125, 20), (20, 125, 390, 130), (125, 85, 278, 390), (390, 278, 86, 126), (130, 390, 126, 21), (21, 126, 391, 129), (126, 86, 279, 391), (391, 279, 87, 127), (129, 391, 127, 22), (22, 127, 392, 128), (127, 87, 280, 392), (392, 280, 88, 530), (128, 392, 530, 425), (457, 602, 393, 209), (602, 490, 289, 393), (393, 289, 89, 201), (209, 393, 201, 56), (56, 201, 394, 210), (201, 89, 290, 394), (394, 290, 90, 202), (210, 394, 202, 57), (57, 202, 395, 211), (202, 90, 291, 395), (395, 291, 91, 203), (211, 395, 203, 58), (58, 203, 396, 212), (203, 91, 292, 396), (396, 292, 92, 204), (212, 396, 204, 59), (59, 204, 397, 213), (204, 92, 293, 397), (397, 293, 93, 205), (213, 397, 205, 60), (60, 205, 398, 214), (205, 93, 294, 398), (398, 294, 94, 206), (214, 398, 206, 61), (61, 206, 399, 215), (206, 94, 295, 399), (399, 295, 95, 207), (215, 399, 207, 62), (62, 207, 400, 216), (207, 95, 296, 400), (400, 296, 96, 208), (216, 400, 208, 63), (38, 586, 698, 167), (167, 698, 500, 0), (698, 572, 403, 500), (586, 443, 572, 698), (443, 585, 699, 572), (572, 699, 503, 403), (699, 573, 405, 503), (585, 444, 573, 699), (444, 584, 700, 573), (573, 700, 506, 405), (700, 574, 407, 506), (584, 445, 574, 700), (445, 583, 701, 574), (574, 701, 509, 407), (701, 575, 409, 509), (583, 446, 575, 701), (446, 582, 702, 575), (575, 702, 512, 409), (702, 576, 411, 512), (582, 447, 576, 702), (447, 581, 703, 576), (576, 703, 515, 411), (703, 577, 413, 515), (581, 448, 577, 703), (448, 580, 704, 577), (577, 704, 518, 413), (704, 578, 415, 518), (580, 449, 578, 704), (449, 579, 705, 578), (578, 705, 521, 415), (705, 175, 15, 521), (579, 46, 175, 705), (442, 571, 706, 562), (562, 706, 531, 424), (706, 563, 425, 531), (571, 37, 563, 706), (441, 570, 707, 561), (561, 707, 532, 423), (707, 562, 424, 532), (570, 442, 562, 707), (440, 569, 708, 560), (560, 708, 533, 422), (708, 561, 423, 533), (569, 441, 561, 708), (439, 568, 709, 559), (559, 709, 534, 421), (709, 560, 422, 534), (568, 440, 560, 709), (438, 567, 710, 558), (558, 710, 535, 420), (710, 559, 421, 535), (567, 439, 559, 710), (437, 566, 711, 557), (557, 711, 536, 419), (711, 558, 420, 536), (566, 438, 558, 711), (436, 565, 712, 556), (556, 712, 537, 418), (712, 557, 419, 537), (565, 437, 557, 712), (435, 564, 713, 555), (555, 713, 538, 417), (713, 556, 418, 538), (564, 436, 556, 713), (497, 697, 714, 689), (689, 714, 547, 433), (714, 288, 434, 547), (697, 96, 288, 714), (496, 696, 715, 688), (688, 715, 548, 432), (715, 689, 433, 548), (696, 497, 689, 715), (495, 695, 716, 687), (687, 716, 549, 431), (716, 688, 432, 549), (695, 496, 688, 716), (494, 694, 717, 686), (686, 717, 550, 430), (717, 687, 431, 550), (694, 495, 687, 717), (493, 693, 718, 685), (685, 718, 551, 429), (718, 686, 430, 551), (693, 494, 686, 718), (492, 692, 719, 684), (684, 719, 552, 428), (719, 685, 429, 552), (692, 493, 685, 719), (491, 691, 720, 683), (683, 720, 553, 427), (720, 684, 428, 553), (691, 492, 684, 720), (490, 690, 721, 682), (682, 721, 554, 426), (721, 683, 427, 554), (690, 491, 683, 721), (47, 601, 722, 184), (184, 722, 564, 435), (722, 587, 436, 564), (601, 450, 587, 722), (450, 600, 723, 587), (587, 723, 565, 436), (723, 588, 437, 565), (600, 451, 588, 723), (451, 599, 724, 588), (588, 724, 566, 437), (724, 589, 438, 566), (599, 452, 589, 724), (452, 598, 725, 589), (589, 725, 567, 438), (725, 590, 439, 567), (598, 453, 590, 725), (453, 597, 726, 590), (590, 726, 568, 439), (726, 591, 440, 568), (597, 454, 591, 726), (454, 596, 727, 591), (591, 727, 569, 440), (727, 592, 441, 569), (596, 455, 592, 727), (455, 595, 728, 592), (592, 728, 570, 441), (728, 593, 442, 570), (595, 456, 593, 728), (456, 594, 729, 593), (593, 729, 571, 442), (729, 192, 37, 571), (594, 55, 192, 729), (433, 547, 730, 546), (546, 730, 579, 449), (730, 143, 46, 579), (547, 434, 143, 730), (432, 548, 731, 545), (545, 731, 580, 448), (731, 546, 449, 580), (548, 433, 546, 731), (431, 549, 732, 544), (544, 732, 581, 447), (732, 545, 448, 581), (549, 432, 545, 732), (430, 550, 733, 543), (543, 733, 582, 446), (733, 544, 447, 582), (550, 431, 544, 733), (429, 551, 734, 542), (542, 734, 583, 445), (734, 543, 446, 583), (551, 430, 543, 734), (428, 552, 735, 541), (541, 735, 584, 444), (735, 542, 445, 584), (552, 429, 542, 735), (427, 553, 736, 540), (540, 736, 585, 443), (736, 541, 444, 585), (553, 428, 541, 736), (426, 554, 737, 539), (539, 737, 586, 38), (737, 540, 443, 586), (554, 427, 540, 737), (414, 520, 738, 519), (519, 738, 594, 456), (738, 120, 55, 594), (520, 416, 120, 738), (412, 517, 739, 516), (516, 739, 595, 455), (739, 519, 456, 595), (517, 414, 519, 739), (410, 514, 740, 513), (513, 740, 596, 454), (740, 516, 455, 596), (514, 412, 516, 740), (408, 511, 741, 510), (510, 741, 597, 453), (741, 513, 454, 597), (511, 410, 513, 741), (406, 508, 742, 507), (507, 742, 598, 452), (742, 510, 453, 598), (508, 408, 510, 742), (404, 505, 743, 504), (504, 743, 599, 451), (743, 507, 452, 599), (505, 406, 507, 743), (402, 502, 744, 501), (501, 744, 600, 450), (744, 504, 451, 600), (502, 404, 504, 744), (401, 499, 745, 498), (498, 745, 601, 47), (745, 501, 450, 601), (499, 402, 501, 745), (72, 664, 746, 249), (249, 746, 610, 457), (746, 650, 458, 610), (664, 475, 650, 746), (475, 663, 747, 650), (650, 747, 611, 458), (747, 651, 459, 611), (663, 476, 651, 747), (476, 662, 748, 651), (651, 748, 612, 459), (748, 652, 460, 612), (662, 477, 652, 748), (477, 661, 749, 652), (652, 749, 613, 460), (749, 653, 461, 613), (661, 478, 653, 749), (478, 660, 750, 653), (653, 750, 614, 461), (750, 654, 462, 614), (660, 479, 654, 750), (479, 659, 751, 654), (654, 751, 615, 462), (751, 655, 463, 615), (659, 480, 655, 751), (480, 658, 752, 655), (655, 752, 616, 463), (752, 656, 464, 616), (658, 481, 656, 752), (481, 657, 753, 656), (656, 753, 617, 464), (753, 257, 63, 617), (657, 80, 257, 753), (489, 681, 754, 672), (672, 754, 626, 472), (754, 673, 473, 626), (681, 88, 673, 754), (488, 680, 755, 671), (671, 755, 627, 471), (755, 672, 472, 627), (680, 489, 672, 755), (487, 679, 756, 670), (670, 756, 628, 470), (756, 671, 471, 628), (679, 488, 671, 756), (486, 678, 757, 669), (669, 757, 629, 469), (757, 670, 470, 629), (678, 487, 670, 757), (485, 677, 758, 668), (668, 758, 630, 468), (758, 669, 469, 630), (677, 486, 669, 758), (484, 676, 759, 667), (667, 759, 631, 467), (759, 668, 468, 631), (676, 485, 668, 759), (483, 675, 760, 666), (666, 760, 632, 466), (760, 667, 467, 632), (675, 484, 667, 760), (482, 674, 761, 665), (665, 761, 633, 465), (761, 666, 466, 633), (674, 483, 666, 761), (414, 635, 762, 520), (416, 520, 762, 236), (71, 236, 762, 635), (404, 636, 763, 505), (406, 505, 763, 637), (71, 637, 763, 636), (410, 638, 764, 514), (412, 514, 764, 639), (71, 639, 764, 638), (401, 234, 765, 499), (402, 499, 765, 640), (71, 640, 765, 234), (406, 637, 766, 508), (408, 508, 766, 641), (71, 641, 766, 637), (412, 639, 767, 517), (414, 517, 767, 635), (71, 635, 767, 639), (402, 640, 768, 502), (404, 502, 768, 636), (71, 636, 768, 640), (408, 641, 769, 511), (410, 511, 769, 638), (71, 638, 769, 641), (409, 647, 770, 509), (407, 509, 770, 648), (474, 648, 770, 647), (415, 634, 771, 518), (413, 518, 771, 646), (474, 646, 771, 634), (405, 644, 772, 503), (403, 503, 772, 645), (474, 645, 772, 644), (411, 643, 773, 512), (409, 512, 773, 647), (474, 647, 773, 643), (15, 642, 774, 521), (415, 521, 774, 634), (474, 634, 774, 642), (407, 648, 775, 506), (405, 506, 775, 644), (474, 644, 775, 648), (413, 646, 776, 515), (411, 515, 776, 643), (474, 643, 776, 646), (403, 645, 777, 500), (0, 500, 777, 649), (474, 649, 777, 645), (472, 626, 778, 625), (625, 778, 657, 481), (778, 224, 80, 657), (626, 473, 224, 778), (471, 627, 779, 624), (624, 779, 658, 480), (779, 625, 481, 658), (627, 472, 625, 779), (470, 628, 780, 623), (623, 780, 659, 479), (780, 624, 480, 659), (628, 471, 624, 780), (469, 629, 781, 622), (622, 781, 660, 478), (781, 623, 479, 660), (629, 470, 623, 781), (468, 630, 782, 621), (621, 782, 661, 477), (782, 622, 478, 661), (630, 469, 622, 782), (467, 631, 783, 620), (620, 783, 662, 476), (783, 621, 477, 662), (631, 468, 621, 783), (466, 632, 784, 619), (619, 784, 663, 475), (784, 620, 476, 663), (632, 467, 620, 784), (465, 633, 785, 618), (618, 785, 664, 72), (785, 619, 475, 664), (633, 466, 619, 785), (417, 538, 786, 522), (522, 786, 674, 482), (786, 523, 483, 674), (538, 418, 523, 786), (418, 537, 787, 523), (523, 787, 675, 483), (787, 524, 484, 675), (537, 419, 524, 787), (419, 536, 788, 524), (524, 788, 676, 484), (788, 525, 485, 676), (536, 420, 525, 788), (420, 535, 789, 525), (525, 789, 677, 485), (789, 526, 486, 677), (535, 421, 526, 789), (421, 534, 790, 526), (526, 790, 678, 486), (790, 527, 487, 678), (534, 422, 527, 790), (422, 533, 791, 527), (527, 791, 679, 487), (791, 528, 488, 679), (533, 423, 528, 791), (423, 532, 792, 528), (528, 792, 680, 488), (792, 529, 489, 680), (532, 424, 529, 792), (424, 531, 793, 529), (529, 793, 681, 489), (793, 530, 88, 681), (531, 425, 530, 793), (457, 610, 794, 602), (602, 794, 690, 490), (794, 603, 491, 690), (610, 458, 603, 794), (458, 611, 795, 603), (603, 795, 691, 491), (795, 604, 492, 691), (611, 459, 604, 795), (459, 612, 796, 604), (604, 796, 692, 492), (796, 605, 493, 692), (612, 460, 605, 796), (460, 613, 797, 605), (605, 797, 693, 493), (797, 606, 494, 693), (613, 461, 606, 797), (461, 614, 798, 606), (606, 798, 694, 494), (798, 607, 495, 694), (614, 462, 607, 798), (462, 615, 799, 607), (607, 799, 695, 495), (799, 608, 496, 695), (615, 463, 608, 799), (463, 616, 800, 608), (608, 800, 696, 496), (800, 609, 497, 696), (616, 464, 609, 800), (464, 617, 801, 609), (609, 801, 697, 497), (801, 208, 96, 697), (617, 63, 208, 801)])
me_cylinder.polygons.foreach_set('use_smooth', [True] * 800)
_uv = me_cylinder.uv_layers.new(name='UVMapBake')
_uv.uv.foreach_set('vector', [0.5152, 0.2962, 0.5445, 0.304, 0.5428, 0.3287, 0.5116, 0.3269, 0.5445, 0.304, 0.5799, 0.3134, 0.5763, 0.3297, 0.5428, 0.3287, 0.5428, 0.3287, 0.5763, 0.3297, 0.5763, 0.3462, 0.543, 0.3525, 0.5116, 0.3269, 0.5428, 0.3287, 0.543, 0.3525, 0.5126, 0.3564, 0.5126, 0.3564, 0.543, 0.3525, 0.5476, 0.3743, 0.5191, 0.3834, 0.543, 0.3525, 0.5763, 0.3462, 0.5796, 0.3618, 0.5476, 0.3743, 0.5476, 0.3743, 0.5796, 0.3618, 0.5865, 0.375, 0.5572, 0.3932, 0.5191, 0.3834, 0.5476, 0.3743, 0.5572, 0.3932, 0.5304, 0.4077, 0.5304, 0.4077, 0.5572, 0.3932, 0.5702, 0.4093, 0.5464, 0.4288, 0.5572, 0.3932, 0.5865, 0.375, 0.5951, 0.3864, 0.5702, 0.4093, 0.5702, 0.4093, 0.5951, 0.3864, 0.6062, 0.3944, 0.5851, 0.4232, 0.5464, 0.4288, 0.5702, 0.4093, 0.5851, 0.4232, 0.566, 0.4466, 0.566, 0.4466, 0.5851, 0.4232, 0.6025, 0.4329, 0.5886, 0.4606, 0.5851, 0.4232, 0.6062, 0.3944, 0.6174, 0.4016, 0.6025, 0.4329, 0.6025, 0.4329, 0.6174, 0.4016, 0.6298, 0.4062, 0.621, 0.4398, 0.5886, 0.4606, 0.6025, 0.4329, 0.621, 0.4398, 0.6137, 0.4689, 0.6137, 0.4689, 0.621, 0.4398, 0.6408, 0.4429, 0.6396, 0.4733, 0.621, 0.4398, 0.6298, 0.4062, 0.6427, 0.4089, 0.6408, 0.4429, 0.6408, 0.4429, 0.6427, 0.4089, 0.6561, 0.4078, 0.661, 0.443, 0.6396, 0.4733, 0.6408, 0.4429, 0.661, 0.443, 0.6662, 0.4728, 0.6662, 0.4728, 0.661, 0.443, 0.6809, 0.4383, 0.692, 0.4671, 0.661, 0.443, 0.6561, 0.4078, 0.6699, 0.4061, 0.6809, 0.4383, 0.6809, 0.4383, 0.6699, 0.4061, 0.683, 0.4004, 0.7001, 0.4307, 0.692, 0.4671, 0.6809, 0.4383, 0.7001, 0.4307, 0.7163, 0.4567, 0.7163, 0.4567, 0.7001, 0.4307, 0.7177, 0.419, 0.7381, 0.4411, 0.7001, 0.4307, 0.683, 0.4004, 0.6956, 0.3923, 0.7177, 0.419, 0.7177, 0.419, 0.6956, 0.3923, 0.7061, 0.3804, 0.7325, 0.4024, 0.7381, 0.4411, 0.7177, 0.419, 0.7325, 0.4024, 0.7571, 0.421, 0.7571, 0.421, 0.7325, 0.4024, 0.7444, 0.382, 0.7725, 0.3959, 0.7325, 0.4024, 0.7061, 0.3804, 0.7144, 0.3662, 0.7444, 0.382, 0.7444, 0.382, 0.7144, 0.3662, 0.7191, 0.3503, 0.755, 0.3598, 0.7725, 0.3959, 0.7444, 0.382, 0.755, 0.3598, 0.7846, 0.3676, 0.1277, 0.5837, 0.1145, 0.5685, 0.1522, 0.5437, 0.1619, 0.5621, 0.1145, 0.5685, 0.1023, 0.5556, 0.1431, 0.5283, 0.1522, 0.5437, 0.1522, 0.5437, 0.1431, 0.5283, 0.1898, 0.5095, 0.1944, 0.5272, 0.1619, 0.5621, 0.1522, 0.5437, 0.1944, 0.5272, 0.1993, 0.5463, 0.07625, 0.6449, 0.05767, 0.6364, 0.08257, 0.5998, 0.09879, 0.6118, 0.05767, 0.6364, 0.04142, 0.6288, 0.06809, 0.5894, 0.08257, 0.5998, 0.08257, 0.5998, 0.06809, 0.5894, 0.1023, 0.5556, 0.1145, 0.5685, 0.09879, 0.6118, 0.08257, 0.5998, 0.1145, 0.5685, 0.1277, 0.5837, 0.05237, 0.7206, 0.03162, 0.7193, 0.04057, 0.6768, 0.06068, 0.6816, 0.03162, 0.7193, 0.01351, 0.7181, 0.02304, 0.6722, 0.04057, 0.6768, 0.04057, 0.6768, 0.02304, 0.6722, 0.04142, 0.6288, 0.05767, 0.6364, 0.06068, 0.6816, 0.04057, 0.6768, 0.05767, 0.6364, 0.07625, 0.6449, 0.05808, 0.7992, 0.03826, 0.8045, 0.03097, 0.7624, 0.05159, 0.7602, 0.03826, 0.8045, 0.0209, 0.8092, 0.01296, 0.7644, 0.03097, 0.7624, 0.03097, 0.7624, 0.01296, 0.7644, 0.01351, 0.7181, 0.03162, 0.7193, 0.05159, 0.7602, 0.03097, 0.7624, 0.03162, 0.7193, 0.05237, 0.7206, 0.09182, 0.8705, 0.07443, 0.8819, 0.05266, 0.8448, 0.07159, 0.8364, 0.07443, 0.8819, 0.05932, 0.892, 0.03606, 0.852, 0.05266, 0.8448, 0.05266, 0.8448, 0.03606, 0.852, 0.0209, 0.8092, 0.03826, 0.8045, 0.07159, 0.8364, 0.05266, 0.8448, 0.03826, 0.8045, 0.05808, 0.7992, 0.1492, 0.925, 0.1376, 0.9414, 0.103, 0.9146, 0.1179, 0.9004, 0.1376, 0.9414, 0.1274, 0.9561, 0.09012, 0.9272, 0.103, 0.9146, 0.103, 0.9146, 0.09012, 0.9272, 0.05932, 0.892, 0.07443, 0.8819, 0.1179, 0.9004, 0.103, 0.9146, 0.07443, 0.8819, 0.09182, 0.8705, 0.2237, 0.9527, 0.2203, 0.9728, 0.1772, 0.9612, 0.185, 0.9428, 0.2203, 0.9728, 0.2162, 0.9899, 0.1699, 0.9773, 0.1772, 0.9612, 0.1772, 0.9612, 0.1699, 0.9773, 0.1274, 0.9561, 0.1376, 0.9414, 0.185, 0.9428, 0.1772, 0.9612, 0.1376, 0.9414, 0.1492, 0.925, 0.3042, 0.95, 0.3091, 0.9689, 0.2649, 0.9751, 0.2639, 0.9549, 0.3091, 0.9689, 0.3137, 0.9866, 0.2647, 0.993, 0.2649, 0.9751, 0.2649, 0.9751, 0.2647, 0.993, 0.2162, 0.9899, 0.2203, 0.9728, 0.2639, 0.9549, 0.2649, 0.9751, 0.2203, 0.9728, 0.2237, 0.9527, 0.814, 0.4504, 0.8034, 0.4436, 0.822, 0.4135, 0.8338, 0.4187, 0.8034, 0.4436, 0.7917, 0.4383, 0.8095, 0.4092, 0.822, 0.4135, 0.822, 0.4135, 0.8095, 0.4092, 0.8229, 0.3778, 0.8353, 0.3811, 0.8338, 0.4187, 0.822, 0.4135, 0.8353, 0.3811, 0.8471, 0.3842, 0.7557, 0.5018, 0.7487, 0.4919, 0.7787, 0.4702, 0.7877, 0.4786, 0.7487, 0.4919, 0.7406, 0.4834, 0.7685, 0.4633, 0.7787, 0.4702, 0.7787, 0.4702, 0.7685, 0.4633, 0.7917, 0.4383, 0.8034, 0.4436, 0.7877, 0.4786, 0.7787, 0.4702, 0.8034, 0.4436, 0.814, 0.4504, 0.6801, 0.5275, 0.6779, 0.516, 0.7146, 0.5074, 0.7193, 0.5183, 0.6779, 0.516, 0.6749, 0.5054, 0.7089, 0.4976, 0.7146, 0.5074, 0.7146, 0.5074, 0.7089, 0.4976, 0.7406, 0.4834, 0.7487, 0.4919, 0.7193, 0.5183, 0.7146, 0.5074, 0.7487, 0.4919, 0.7557, 0.5018, 0.5995, 0.523, 0.6025, 0.5117, 0.64, 0.5173, 0.6397, 0.5289, 0.6025, 0.5117, 0.6052, 0.5011, 0.6399, 0.5065, 0.64, 0.5173, 0.64, 0.5173, 0.6399, 0.5065, 0.6749, 0.5054, 0.6779, 0.516, 0.6397, 0.5289, 0.64, 0.5173, 0.6779, 0.516, 0.6801, 0.5275, 0.5269, 0.4871, 0.5345, 0.4783, 0.5668, 0.4982, 0.5613, 0.5084, 0.5345, 0.4783, 0.5423, 0.4705, 0.5723, 0.4889, 0.5668, 0.4982, 0.5668, 0.4982, 0.5723, 0.4889, 0.6052, 0.5011, 0.6025, 0.5117, 0.5613, 0.5084, 0.5668, 0.4982, 0.6025, 0.5117, 0.5995, 0.523, 0.4739, 0.4273, 0.4848, 0.4222, 0.5068, 0.4526, 0.4974, 0.4597, 0.4848, 0.4222, 0.4962, 0.4188, 0.5167, 0.4469, 0.5068, 0.4526, 0.5068, 0.4526, 0.5167, 0.4469, 0.5423, 0.4705, 0.5345, 0.4783, 0.4974, 0.4597, 0.5068, 0.4526, 0.5345, 0.4783, 0.5269, 0.4871, 0.4487, 0.3536, 0.4613, 0.353, 0.4695, 0.3884, 0.4575, 0.3912, 0.4613, 0.353, 0.4741, 0.3542, 0.4818, 0.3875, 0.4695, 0.3884, 0.4695, 0.3884, 0.4818, 0.3875, 0.4962, 0.4188, 0.4848, 0.4222, 0.4575, 0.3912, 0.4695, 0.3884, 0.4848, 0.4222, 0.4739, 0.4273, 0.4528, 0.2797, 0.4646, 0.2828, 0.46, 0.3175, 0.4472, 0.3161, 0.4646, 0.2828, 0.477, 0.2861, 0.473, 0.3201, 0.46, 0.3175, 0.46, 0.3175, 0.473, 0.3201, 0.4741, 0.3542, 0.4613, 0.353, 0.4472, 0.3161, 0.46, 0.3175, 0.4613, 0.353, 0.4487, 0.3536, 0.2936, 0.9091, 0.2994, 0.9314, 0.2626, 0.9352, 0.2611, 0.912, 0.2994, 0.9314, 0.3042, 0.95, 0.2639, 0.9549, 0.2626, 0.9352, 0.2626, 0.9352, 0.2639, 0.9549, 0.2237, 0.9527, 0.2267, 0.933, 0.2611, 0.912, 0.2626, 0.9352, 0.2267, 0.933, 0.2297, 0.9104, 0.2297, 0.9104, 0.2267, 0.933, 0.193, 0.9247, 0.2013, 0.9028, 0.2267, 0.933, 0.2237, 0.9527, 0.185, 0.9428, 0.193, 0.9247, 0.193, 0.9247, 0.185, 0.9428, 0.1492, 0.925, 0.1619, 0.909, 0.2013, 0.9028, 0.193, 0.9247, 0.1619, 0.909, 0.176, 0.8886, 0.176, 0.8886, 0.1619, 0.909, 0.1343, 0.8865, 0.1524, 0.8693, 0.1619, 0.909, 0.1492, 0.925, 0.1179, 0.9004, 0.1343, 0.8865, 0.1343, 0.8865, 0.1179, 0.9004, 0.09182, 0.8705, 0.1106, 0.8591, 0.1524, 0.8693, 0.1343, 0.8865, 0.1106, 0.8591, 0.1318, 0.845, 0.1318, 0.845, 0.1106, 0.8591, 0.09165, 0.8279, 0.1148, 0.8176, 0.1106, 0.8591, 0.09182, 0.8705, 0.07159, 0.8364, 0.09165, 0.8279, 0.09165, 0.8279, 0.07159, 0.8364, 0.05808, 0.7992, 0.079, 0.7937, 0.1148, 0.8176, 0.09165, 0.8279, 0.079, 0.7937, 0.1034, 0.7872, 0.1034, 0.7872, 0.079, 0.7937, 0.07326, 0.7576, 0.09857, 0.755, 0.079, 0.7937, 0.05808, 0.7992, 0.05159, 0.7602, 0.07326, 0.7576, 0.07326, 0.7576, 0.05159, 0.7602, 0.05237, 0.7206, 0.0743, 0.7211, 0.09857, 0.755, 0.07326, 0.7576, 0.0743, 0.7211, 0.09959, 0.7227, 0.09959, 0.7227, 0.0743, 0.7211, 0.0821, 0.6856, 0.1066, 0.6915, 0.0743, 0.7211, 0.05237, 0.7206, 0.06068, 0.6816, 0.0821, 0.6856, 0.0821, 0.6856, 0.06068, 0.6816, 0.07625, 0.6449, 0.09606, 0.6526, 0.1066, 0.6915, 0.0821, 0.6856, 0.09606, 0.6526, 0.1184, 0.663, 0.1184, 0.663, 0.09606, 0.6526, 0.1158, 0.6236, 0.135, 0.6385, 0.09606, 0.6526, 0.07625, 0.6449, 0.09879, 0.6118, 0.1158, 0.6236, 0.1158, 0.6236, 0.09879, 0.6118, 0.1277, 0.5837, 0.1411, 0.5993, 0.135, 0.6385, 0.1158, 0.6236, 0.1411, 0.5993, 0.1564, 0.6186, 0.1564, 0.6186, 0.1411, 0.5993, 0.1716, 0.5807, 0.1821, 0.6022, 0.1411, 0.5993, 0.1277, 0.5837, 0.1619, 0.5621, 0.1716, 0.5807, 0.1716, 0.5807, 0.1619, 0.5621, 0.1993, 0.5463, 0.2043, 0.5656, 0.1821, 0.6022, 0.1716, 0.5807, 0.2043, 0.5656, 0.2103, 0.5886, 0.7917, 0.4383, 0.7767, 0.4322, 0.7937, 0.4042, 0.8095, 0.4092, 0.7767, 0.4322, 0.7571, 0.421, 0.7725, 0.3959, 0.7937, 0.4042, 0.7937, 0.4042, 0.7725, 0.3959, 0.7846, 0.3676, 0.8069, 0.3735, 0.8095, 0.4092, 0.7937, 0.4042, 0.8069, 0.3735, 0.8229, 0.3778, 0.7406, 0.4834, 0.7299, 0.4733, 0.7552, 0.4553, 0.7685, 0.4633, 0.7299, 0.4733, 0.7163, 0.4567, 0.7381, 0.4411, 0.7552, 0.4553, 0.7552, 0.4553, 0.7381, 0.4411, 0.7571, 0.421, 0.7767, 0.4322, 0.7685, 0.4633, 0.7552, 0.4553, 0.7767, 0.4322, 0.7917, 0.4383, 0.6749, 0.5054, 0.6709, 0.4927, 0.7014, 0.4858, 0.7089, 0.4976, 0.6709, 0.4927, 0.6662, 0.4728, 0.692, 0.4671, 0.7014, 0.4858, 0.7014, 0.4858, 0.692, 0.4671, 0.7163, 0.4567, 0.7299, 0.4733, 0.7089, 0.4976, 0.7014, 0.4858, 0.7299, 0.4733, 0.7406, 0.4834, 0.6052, 0.5011, 0.6086, 0.4885, 0.6395, 0.4935, 0.6399, 0.5065, 0.6086, 0.4885, 0.6137, 0.4689, 0.6396, 0.4733, 0.6395, 0.4935, 0.6395, 0.4935, 0.6396, 0.4733, 0.6662, 0.4728, 0.6709, 0.4927, 0.6399, 0.5065, 0.6395, 0.4935, 0.6709, 0.4927, 0.6749, 0.5054, 0.5423, 0.4705, 0.5521, 0.4615, 0.579, 0.4779, 0.5723, 0.4889, 0.5521, 0.4615, 0.566, 0.4466, 0.5886, 0.4606, 0.579, 0.4779, 0.579, 0.4779, 0.5886, 0.4606, 0.6137, 0.4689, 0.6086, 0.4885, 0.5723, 0.4889, 0.579, 0.4779, 0.6086, 0.4885, 0.6052, 0.5011, 0.4962, 0.4188, 0.5104, 0.4154, 0.529, 0.4404, 0.5167, 0.4469, 0.5104, 0.4154, 0.5304, 0.4077, 0.5464, 0.4288, 0.529, 0.4404, 0.529, 0.4404, 0.5464, 0.4288, 0.566, 0.4466, 0.5521, 0.4615, 0.5167, 0.4469, 0.529, 0.4404, 0.5521, 0.4615, 0.5423, 0.4705, 0.4741, 0.3542, 0.49, 0.3564, 0.4973, 0.3871, 0.4818, 0.3875, 0.49, 0.3564, 0.5126, 0.3564, 0.5191, 0.3834, 0.4973, 0.3871, 0.4973, 0.3871, 0.5191, 0.3834, 0.5304, 0.4077, 0.5104, 0.4154, 0.4818, 0.3875, 0.4973, 0.3871, 0.5104, 0.4154, 0.4962, 0.4188, 0.477, 0.2861, 0.4929, 0.2904, 0.4892, 0.3237, 0.473, 0.3201, 0.4929, 0.2904, 0.5152, 0.2962, 0.5116, 0.3269, 0.4892, 0.3237, 0.4892, 0.3237, 0.5116, 0.3269, 0.5126, 0.3564, 0.49, 0.3564, 0.473, 0.3201, 0.4892, 0.3237, 0.49, 0.3564, 0.4741, 0.3542, 0.1926, 0.6694, 0.1731, 0.6423, 0.1944, 0.6287, 0.2082, 0.6588, 0.1731, 0.6423, 0.1564, 0.6186, 0.1821, 0.6022, 0.1944, 0.6287, 0.1944, 0.6287, 0.1821, 0.6022, 0.2103, 0.5886, 0.2178, 0.6176, 0.2082, 0.6588, 0.1944, 0.6287, 0.2178, 0.6176, 0.2269, 0.6526, 0.1709, 0.6973, 0.1432, 0.6787, 0.156, 0.6587, 0.1794, 0.6817, 0.1432, 0.6787, 0.1184, 0.663, 0.135, 0.6385, 0.156, 0.6587, 0.156, 0.6587, 0.135, 0.6385, 0.1564, 0.6186, 0.1731, 0.6423, 0.1794, 0.6817, 0.156, 0.6587, 0.1731, 0.6423, 0.1926, 0.6694, 0.1622, 0.733, 0.1297, 0.7272, 0.1342, 0.7018, 0.1645, 0.7143, 0.1297, 0.7272, 0.09959, 0.7227, 0.1066, 0.6915, 0.1342, 0.7018, 0.1342, 0.7018, 0.1066, 0.6915, 0.1184, 0.663, 0.1432, 0.6787, 0.1645, 0.7143, 0.1342, 0.7018, 0.1432, 0.6787, 0.1709, 0.6973, 0.1658, 0.7706, 0.1318, 0.7796, 0.1284, 0.7533, 0.1617, 0.7521, 0.1318, 0.7796, 0.1034, 0.7872, 0.09857, 0.755, 0.1284, 0.7533, 0.1284, 0.7533, 0.09857, 0.755, 0.09959, 0.7227, 0.1297, 0.7272, 0.1617, 0.7521, 0.1284, 0.7533, 0.1297, 0.7272, 0.1622, 0.733, 0.1811, 0.8052, 0.1552, 0.8264, 0.142, 0.8038, 0.1715, 0.7888, 0.1552, 0.8264, 0.1318, 0.845, 0.1148, 0.8176, 0.142, 0.8038, 0.142, 0.8038, 0.1148, 0.8176, 0.1034, 0.7872, 0.1318, 0.7796, 0.1715, 0.7888, 0.142, 0.8038, 0.1318, 0.7796, 0.1658, 0.7706, 0.2058, 0.8324, 0.1902, 0.8626, 0.1715, 0.8465, 0.1922, 0.8205, 0.1902, 0.8626, 0.176, 0.8886, 0.1524, 0.8693, 0.1715, 0.8465, 0.1715, 0.8465, 0.1524, 0.8693, 0.1318, 0.845, 0.1552, 0.8264, 0.1922, 0.8205, 0.1715, 0.8465, 0.1552, 0.8264, 0.1811, 0.8052, 0.2382, 0.8467, 0.2335, 0.8811, 0.2106, 0.8746, 0.2208, 0.8422, 0.2335, 0.8811, 0.2297, 0.9104, 0.2013, 0.9028, 0.2106, 0.8746, 0.2106, 0.8746, 0.2013, 0.9028, 0.176, 0.8886, 0.1902, 0.8626, 0.2208, 0.8422, 0.2106, 0.8746, 0.1902, 0.8626, 0.2058, 0.8324, 0.2768, 0.8445, 0.286, 0.88, 0.2592, 0.8825, 0.2572, 0.8484, 0.286, 0.88, 0.2936, 0.9091, 0.2611, 0.912, 0.2592, 0.8825, 0.2592, 0.8825, 0.2611, 0.912, 0.2297, 0.9104, 0.2335, 0.8811, 0.2572, 0.8484, 0.2592, 0.8825, 0.2335, 0.8811, 0.2382, 0.8467, 0.397, 0.2649, 0.4101, 0.2684, 0.403, 0.3159, 0.3896, 0.3158, 0.4101, 0.2684, 0.4236, 0.2719, 0.4169, 0.3157, 0.403, 0.3159, 0.403, 0.3159, 0.4169, 0.3157, 0.4194, 0.3599, 0.4062, 0.3635, 0.3896, 0.3158, 0.403, 0.3159, 0.4062, 0.3635, 0.3932, 0.3667, 0.3932, 0.3667, 0.4062, 0.3635, 0.4187, 0.4094, 0.4067, 0.4151, 0.4062, 0.3635, 0.4194, 0.3599, 0.4307, 0.4032, 0.4187, 0.4094, 0.4187, 0.4094, 0.4307, 0.4032, 0.4503, 0.4438, 0.4398, 0.452, 0.4067, 0.4151, 0.4187, 0.4094, 0.4398, 0.452, 0.4292, 0.4598, 0.4292, 0.4598, 0.4398, 0.452, 0.4685, 0.4897, 0.4597, 0.4991, 0.4398, 0.452, 0.4503, 0.4438, 0.4774, 0.4799, 0.4685, 0.4897, 0.4685, 0.4897, 0.4774, 0.4799, 0.511, 0.5102, 0.5039, 0.5212, 0.4597, 0.4991, 0.4685, 0.4897, 0.5039, 0.5212, 0.4969, 0.5318, 0.4969, 0.5318, 0.5039, 0.5212, 0.5446, 0.5454, 0.5394, 0.557, 0.5039, 0.5212, 0.511, 0.5102, 0.5498, 0.5336, 0.5446, 0.5454, 0.5446, 0.5454, 0.5498, 0.5336, 0.5924, 0.5495, 0.5891, 0.5618, 0.5394, 0.557, 0.5446, 0.5454, 0.5891, 0.5618, 0.5859, 0.5739, 0.5859, 0.5739, 0.5891, 0.5618, 0.6359, 0.5695, 0.6347, 0.5821, 0.5891, 0.5618, 0.5924, 0.5495, 0.6373, 0.5567, 0.6359, 0.5695, 0.6359, 0.5695, 0.6373, 0.5567, 0.6825, 0.5555, 0.6831, 0.5685, 0.6347, 0.5821, 0.6359, 0.5695, 0.6831, 0.5685, 0.684, 0.5813, 0.684, 0.5813, 0.6831, 0.5685, 0.7294, 0.5588, 0.7325, 0.5714, 0.6831, 0.5685, 0.6825, 0.5555, 0.7266, 0.5459, 0.7294, 0.5588, 0.7294, 0.5588, 0.7266, 0.5459, 0.768, 0.5279, 0.7731, 0.5403, 0.7325, 0.5714, 0.7294, 0.5588, 0.7731, 0.5403, 0.7784, 0.5523, 0.7784, 0.5523, 0.7731, 0.5403, 0.8125, 0.5138, 0.82, 0.5247, 0.7731, 0.5403, 0.768, 0.5279, 0.8051, 0.5024, 0.8125, 0.5138, 0.8125, 0.5138, 0.8051, 0.5024, 0.8363, 0.4705, 0.846, 0.4802, 0.82, 0.5247, 0.8125, 0.5138, 0.846, 0.4802, 0.8558, 0.4893, 0.8558, 0.4893, 0.846, 0.4802, 0.8724, 0.4404, 0.8841, 0.4469, 0.846, 0.4802, 0.8363, 0.4705, 0.8604, 0.4334, 0.8724, 0.4404, 0.8724, 0.4404, 0.8604, 0.4334, 0.8763, 0.392, 0.8898, 0.3955, 0.8841, 0.4469, 0.8724, 0.4404, 0.8898, 0.3955, 0.9029, 0.399, 0.8964, 0.5316, 0.8878, 0.5215, 0.9231, 0.4704, 0.9337, 0.478, 0.8878, 0.5215, 0.8779, 0.5093, 0.9104, 0.4614, 0.9231, 0.4704, 0.9231, 0.4704, 0.9104, 0.4614, 0.9323, 0.4069, 0.9477, 0.411, 0.9337, 0.478, 0.9231, 0.4704, 0.9477, 0.411, 0.9607, 0.4144, 0.7989, 0.6067, 0.795, 0.594, 0.8445, 0.5628, 0.8506, 0.5745, 0.795, 0.594, 0.7906, 0.5791, 0.8374, 0.5488, 0.8445, 0.5628, 0.8445, 0.5628, 0.8374, 0.5488, 0.8779, 0.5093, 0.8878, 0.5215, 0.8506, 0.5745, 0.8445, 0.5628, 0.8878, 0.5215, 0.8964, 0.5316, 0.6855, 0.6383, 0.6856, 0.6253, 0.7414, 0.6149, 0.7432, 0.6279, 0.6856, 0.6253, 0.6859, 0.6102, 0.7395, 0.5997, 0.7414, 0.6149, 0.7414, 0.6149, 0.7395, 0.5997, 0.7906, 0.5791, 0.795, 0.594, 0.7432, 0.6279, 0.7414, 0.6149, 0.795, 0.594, 0.7989, 0.6067, 0.5715, 0.6278, 0.5747, 0.6156, 0.6296, 0.6254, 0.6277, 0.6381, 0.5747, 0.6156, 0.5786, 0.6013, 0.6318, 0.6106, 0.6296, 0.6254, 0.6296, 0.6254, 0.6318, 0.6106, 0.6859, 0.6102, 0.6856, 0.6253, 0.6277, 0.6381, 0.6296, 0.6254, 0.6856, 0.6253, 0.6855, 0.6383, 0.4672, 0.5804, 0.4736, 0.5691, 0.5222, 0.5969, 0.5175, 0.6089, 0.4736, 0.5691, 0.4809, 0.5559, 0.5277, 0.5831, 0.5222, 0.5969, 0.5222, 0.5969, 0.5277, 0.5831, 0.5786, 0.6013, 0.5747, 0.6156, 0.5175, 0.6089, 0.5222, 0.5969, 0.5747, 0.6156, 0.5715, 0.6278, 0.3844, 0.4967, 0.3941, 0.4877, 0.4303, 0.5324, 0.4223, 0.5428, 0.3941, 0.4877, 0.4053, 0.477, 0.4395, 0.5202, 0.4303, 0.5324, 0.4303, 0.5324, 0.4395, 0.5202, 0.4809, 0.5559, 0.4736, 0.5691, 0.4223, 0.5428, 0.4303, 0.5324, 0.4736, 0.5691, 0.4672, 0.5804, 0.337, 0.3831, 0.3494, 0.3786, 0.3666, 0.436, 0.3554, 0.4431, 0.3494, 0.3786, 0.3641, 0.3731, 0.3797, 0.4274, 0.3666, 0.436, 0.3666, 0.436, 0.3797, 0.4274, 0.4053, 0.477, 0.3941, 0.4877, 0.3554, 0.4431, 0.3666, 0.436, 0.3941, 0.4877, 0.3844, 0.4967, 0.3392, 0.2495, 0.3522, 0.2529, 0.3441, 0.3167, 0.3311, 0.318, 0.3522, 0.2529, 0.3676, 0.257, 0.3596, 0.3153, 0.3441, 0.3167, 0.3441, 0.3167, 0.3596, 0.3153, 0.3641, 0.3731, 0.3494, 0.3786, 0.3311, 0.318, 0.3441, 0.3167, 0.3494, 0.3786, 0.337, 0.3831, 0.1926, 0.6694, 0.2082, 0.6588, 0.2234, 0.688, 0.2184, 0.7031, 0.2269, 0.6526, 0.2401, 0.7036, 0.2234, 0.688, 0.2082, 0.6588, 0.2517, 0.7482, 0.2184, 0.7031, 0.2234, 0.688, 0.2401, 0.7036, 0.2058, 0.8324, 0.1922, 0.8205, 0.2127, 0.7967, 0.2276, 0.7953, 0.1811, 0.8052, 0.2146, 0.7796, 0.2127, 0.7967, 0.1922, 0.8205, 0.2517, 0.7482, 0.2276, 0.7953, 0.2127, 0.7967, 0.2146, 0.7796, 0.1622, 0.733, 0.1645, 0.7143, 0.1939, 0.725, 0.2039, 0.7389, 0.1709, 0.6973, 0.2076, 0.719, 0.1939, 0.725, 0.1645, 0.7143, 0.2517, 0.7482, 0.2039, 0.7389, 0.1939, 0.725, 0.2076, 0.719, 0.2768, 0.8445, 0.2572, 0.8484, 0.2563, 0.8148, 0.2634, 0.793, 0.2382, 0.8467, 0.2447, 0.804, 0.2563, 0.8148, 0.2572, 0.8484, 0.2517, 0.7482, 0.2634, 0.793, 0.2563, 0.8148, 0.2447, 0.804, 0.1811, 0.8052, 0.1715, 0.7888, 0.1994, 0.7752, 0.2146, 0.7796, 0.1658, 0.7706, 0.2062, 0.7601, 0.1994, 0.7752, 0.1715, 0.7888, 0.2517, 0.7482, 0.2146, 0.7796, 0.1994, 0.7752, 0.2062, 0.7601, 0.1709, 0.6973, 0.1794, 0.6817, 0.2028, 0.7027, 0.2076, 0.719, 0.1926, 0.6694, 0.2184, 0.7031, 0.2028, 0.7027, 0.1794, 0.6817, 0.2517, 0.7482, 0.2076, 0.719, 0.2028, 0.7027, 0.2184, 0.7031, 0.2382, 0.8467, 0.2208, 0.8422, 0.2312, 0.8118, 0.2447, 0.804, 0.2058, 0.8324, 0.2276, 0.7953, 0.2312, 0.8118, 0.2208, 0.8422, 0.2517, 0.7482, 0.2447, 0.804, 0.2312, 0.8118, 0.2276, 0.7953, 0.1658, 0.7706, 0.1617, 0.7521, 0.1928, 0.7502, 0.2062, 0.7601, 0.1622, 0.733, 0.2039, 0.7389, 0.1928, 0.7502, 0.1617, 0.7521, 0.2517, 0.7482, 0.2062, 0.7601, 0.1928, 0.7502, 0.2039, 0.7389, 0.6298, 0.4062, 0.6174, 0.4016, 0.6293, 0.3746, 0.639, 0.3689, 0.6062, 0.3944, 0.6268, 0.3631, 0.6293, 0.3746, 0.6174, 0.4016, 0.648, 0.3324, 0.639, 0.3689, 0.6293, 0.3746, 0.6268, 0.3631, 0.7061, 0.3804, 0.6956, 0.3923, 0.6781, 0.3701, 0.6784, 0.3575, 0.683, 0.4004, 0.6664, 0.3668, 0.6781, 0.3701, 0.6956, 0.3923, 0.648, 0.3324, 0.6784, 0.3575, 0.6781, 0.3701, 0.6664, 0.3668, 0.5865, 0.375, 0.5796, 0.3618, 0.6049, 0.3507, 0.6163, 0.3536, 0.5763, 0.3462, 0.6106, 0.3395, 0.6049, 0.3507, 0.5796, 0.3618, 0.648, 0.3324, 0.6163, 0.3536, 0.6049, 0.3507, 0.6106, 0.3395, 0.6561, 0.4078, 0.6427, 0.4089, 0.6448, 0.3787, 0.6524, 0.3698, 0.6298, 0.4062, 0.639, 0.3689, 0.6448, 0.3787, 0.6427, 0.4089, 0.648, 0.3324, 0.6524, 0.3698, 0.6448, 0.3787, 0.639, 0.3689, 0.7191, 0.3503, 0.7144, 0.3662, 0.6893, 0.353, 0.6788, 0.3403, 0.7061, 0.3804, 0.6784, 0.3575, 0.6893, 0.353, 0.7144, 0.3662, 0.648, 0.3324, 0.6788, 0.3403, 0.6893, 0.353, 0.6784, 0.3575, 0.6062, 0.3944, 0.5951, 0.3864, 0.6154, 0.3653, 0.6268, 0.3631, 0.5865, 0.375, 0.6163, 0.3536, 0.6154, 0.3653, 0.5951, 0.3864, 0.648, 0.3324, 0.6268, 0.3631, 0.6154, 0.3653, 0.6163, 0.3536, 0.683, 0.4004, 0.6699, 0.4061, 0.6616, 0.3775, 0.6664, 0.3668, 0.6561, 0.4078, 0.6524, 0.3698, 0.6616, 0.3775, 0.6699, 0.4061, 0.648, 0.3324, 0.6664, 0.3668, 0.6616, 0.3775, 0.6524, 0.3698, 0.5763, 0.3462, 0.5763, 0.3297, 0.6036, 0.3304, 0.6106, 0.3395, 0.5799, 0.3134, 0.6182, 0.3242, 0.6036, 0.3304, 0.5763, 0.3297, 0.648, 0.3324, 0.6106, 0.3395, 0.6036, 0.3304, 0.6182, 0.3242, 0.8779, 0.5093, 0.8668, 0.4987, 0.897, 0.4537, 0.9104, 0.4614, 0.8668, 0.4987, 0.8558, 0.4893, 0.8841, 0.4469, 0.897, 0.4537, 0.897, 0.4537, 0.8841, 0.4469, 0.9029, 0.399, 0.9171, 0.4028, 0.9104, 0.4614, 0.897, 0.4537, 0.9171, 0.4028, 0.9323, 0.4069, 0.7906, 0.5791, 0.7846, 0.5651, 0.8287, 0.5361, 0.8374, 0.5488, 0.7846, 0.5651, 0.7784, 0.5523, 0.82, 0.5247, 0.8287, 0.5361, 0.8287, 0.5361, 0.82, 0.5247, 0.8558, 0.4893, 0.8668, 0.4987, 0.8374, 0.5488, 0.8287, 0.5361, 0.8668, 0.4987, 0.8779, 0.5093, 0.6859, 0.6102, 0.6852, 0.5953, 0.7361, 0.585, 0.7395, 0.5997, 0.6852, 0.5953, 0.684, 0.5813, 0.7325, 0.5714, 0.7361, 0.585, 0.7361, 0.585, 0.7325, 0.5714, 0.7784, 0.5523, 0.7846, 0.5651, 0.7395, 0.5997, 0.7361, 0.585, 0.7846, 0.5651, 0.7906, 0.5791, 0.5786, 0.6013, 0.5824, 0.5872, 0.6334, 0.5959, 0.6318, 0.6106, 0.5824, 0.5872, 0.5859, 0.5739, 0.6347, 0.5821, 0.6334, 0.5959, 0.6334, 0.5959, 0.6347, 0.5821, 0.684, 0.5813, 0.6852, 0.5953, 0.6318, 0.6106, 0.6334, 0.5959, 0.6852, 0.5953, 0.6859, 0.6102, 0.4809, 0.5559, 0.4889, 0.5433, 0.5336, 0.5695, 0.5277, 0.5831, 0.4889, 0.5433, 0.4969, 0.5318, 0.5394, 0.557, 0.5336, 0.5695, 0.5336, 0.5695, 0.5394, 0.557, 0.5859, 0.5739, 0.5824, 0.5872, 0.5277, 0.5831, 0.5336, 0.5695, 0.5824, 0.5872, 0.5786, 0.6013, 0.4053, 0.477, 0.4174, 0.4678, 0.4497, 0.5091, 0.4395, 0.5202, 0.4174, 0.4678, 0.4292, 0.4598, 0.4597, 0.4991, 0.4497, 0.5091, 0.4497, 0.5091, 0.4597, 0.4991, 0.4969, 0.5318, 0.4889, 0.5433, 0.4395, 0.5202, 0.4497, 0.5091, 0.4889, 0.5433, 0.4809, 0.5559, 0.3641, 0.3731, 0.379, 0.3694, 0.3935, 0.4207, 0.3797, 0.4274, 0.379, 0.3694, 0.3932, 0.3667, 0.4067, 0.4151, 0.3935, 0.4207, 0.3935, 0.4207, 0.4067, 0.4151, 0.4292, 0.4598, 0.4174, 0.4678, 0.3797, 0.4274, 0.3935, 0.4207, 0.4174, 0.4678, 0.4053, 0.477, 0.3676, 0.257, 0.3828, 0.2611, 0.375, 0.3153, 0.3596, 0.3153, 0.3828, 0.2611, 0.397, 0.2649, 0.3896, 0.3158, 0.375, 0.3153, 0.375, 0.3153, 0.3896, 0.3158, 0.3932, 0.3667, 0.379, 0.3694, 0.3596, 0.3153, 0.375, 0.3153, 0.379, 0.3694, 0.3641, 0.3731, 0.3204, 0.2445, 0.3305, 0.2472, 0.3223, 0.3168, 0.3121, 0.3149, 0.3305, 0.2472, 0.3392, 0.2495, 0.3311, 0.318, 0.3223, 0.3168, 0.3223, 0.3168, 0.3311, 0.318, 0.337, 0.3831, 0.328, 0.3834, 0.3121, 0.3149, 0.3223, 0.3168, 0.328, 0.3834, 0.3176, 0.383, 0.3176, 0.383, 0.328, 0.3834, 0.3467, 0.4452, 0.3366, 0.4469, 0.328, 0.3834, 0.337, 0.3831, 0.3554, 0.4431, 0.3467, 0.4452, 0.3467, 0.4452, 0.3554, 0.4431, 0.3844, 0.4967, 0.3765, 0.5006, 0.3366, 0.4469, 0.3467, 0.4452, 0.3765, 0.5006, 0.3672, 0.5045, 0.3672, 0.5045, 0.3765, 0.5006, 0.4155, 0.5483, 0.4075, 0.5541, 0.3765, 0.5006, 0.3844, 0.4967, 0.4223, 0.5428, 0.4155, 0.5483, 0.4155, 0.5483, 0.4223, 0.5428, 0.4672, 0.5804, 0.4619, 0.5872, 0.4075, 0.5541, 0.4155, 0.5483, 0.4619, 0.5872, 0.4556, 0.5946, 0.4556, 0.5946, 0.4619, 0.5872, 0.5137, 0.6165, 0.5093, 0.6251, 0.4619, 0.5872, 0.4672, 0.5804, 0.5175, 0.6089, 0.5137, 0.6165, 0.5137, 0.6165, 0.5175, 0.6089, 0.5715, 0.6278, 0.5692, 0.6362, 0.5093, 0.6251, 0.5137, 0.6165, 0.5692, 0.6362, 0.5668, 0.6455, 0.5668, 0.6455, 0.5692, 0.6362, 0.6272, 0.6466, 0.6268, 0.6563, 0.5692, 0.6362, 0.5715, 0.6278, 0.6277, 0.6381, 0.6272, 0.6466, 0.6272, 0.6466, 0.6277, 0.6381, 0.6855, 0.6383, 0.6868, 0.6468, 0.6268, 0.6563, 0.6272, 0.6466, 0.6868, 0.6468, 0.6885, 0.6564, 0.6885, 0.6564, 0.6868, 0.6468, 0.7463, 0.6361, 0.7503, 0.6451, 0.6868, 0.6468, 0.6855, 0.6383, 0.7432, 0.6279, 0.7463, 0.6361, 0.7463, 0.6361, 0.7432, 0.6279, 0.7989, 0.6067, 0.8038, 0.614, 0.7503, 0.6451, 0.7463, 0.6361, 0.8038, 0.614, 0.81, 0.622, 0.81, 0.622, 0.8038, 0.614, 0.8571, 0.5807, 0.8651, 0.5871, 0.8038, 0.614, 0.7989, 0.6067, 0.8506, 0.5745, 0.8571, 0.5807, 0.8571, 0.5807, 0.8506, 0.5745, 0.8964, 0.5316, 0.904, 0.5363, 0.8651, 0.5871, 0.8571, 0.5807, 0.904, 0.5363, 0.9132, 0.5411, 0.9132, 0.5411, 0.904, 0.5363, 0.942, 0.4813, 0.9517, 0.4847, 0.904, 0.5363, 0.8964, 0.5316, 0.9337, 0.478, 0.942, 0.4813, 0.942, 0.4813, 0.9337, 0.478, 0.9607, 0.4144, 0.9695, 0.4168, 0.9517, 0.4847, 0.942, 0.4813, 0.9695, 0.4168, 0.9795, 0.4194, 0.4236, 0.2719, 0.4384, 0.2759, 0.4322, 0.3156, 0.4169, 0.3157, 0.4384, 0.2759, 0.4528, 0.2797, 0.4472, 0.3161, 0.4322, 0.3156, 0.4322, 0.3156, 0.4472, 0.3161, 0.4487, 0.3536, 0.4342, 0.3562, 0.4169, 0.3157, 0.4322, 0.3156, 0.4342, 0.3562, 0.4194, 0.3599, 0.4194, 0.3599, 0.4342, 0.3562, 0.4441, 0.3966, 0.4307, 0.4032, 0.4342, 0.3562, 0.4487, 0.3536, 0.4575, 0.3912, 0.4441, 0.3966, 0.4441, 0.3966, 0.4575, 0.3912, 0.4739, 0.4273, 0.462, 0.435, 0.4307, 0.4032, 0.4441, 0.3966, 0.462, 0.435, 0.4503, 0.4438, 0.4503, 0.4438, 0.462, 0.435, 0.4873, 0.4694, 0.4774, 0.4799, 0.462, 0.435, 0.4739, 0.4273, 0.4974, 0.4597, 0.4873, 0.4694, 0.4873, 0.4694, 0.4974, 0.4597, 0.5269, 0.4871, 0.5188, 0.4983, 0.4774, 0.4799, 0.4873, 0.4694, 0.5188, 0.4983, 0.511, 0.5102, 0.511, 0.5102, 0.5188, 0.4983, 0.5555, 0.5208, 0.5498, 0.5336, 0.5188, 0.4983, 0.5269, 0.4871, 0.5613, 0.5084, 0.5555, 0.5208, 0.5555, 0.5208, 0.5613, 0.5084, 0.5995, 0.523, 0.596, 0.536, 0.5498, 0.5336, 0.5555, 0.5208, 0.596, 0.536, 0.5924, 0.5495, 0.5924, 0.5495, 0.596, 0.536, 0.6387, 0.5426, 0.6373, 0.5567, 0.596, 0.536, 0.5995, 0.523, 0.6397, 0.5289, 0.6387, 0.5426, 0.6387, 0.5426, 0.6397, 0.5289, 0.6801, 0.5275, 0.6816, 0.5413, 0.6373, 0.5567, 0.6387, 0.5426, 0.6816, 0.5413, 0.6825, 0.5555, 0.6825, 0.5555, 0.6816, 0.5413, 0.7233, 0.5318, 0.7266, 0.5459, 0.6816, 0.5413, 0.6801, 0.5275, 0.7193, 0.5183, 0.7233, 0.5318, 0.7233, 0.5318, 0.7193, 0.5183, 0.7557, 0.5018, 0.7622, 0.5144, 0.7266, 0.5459, 0.7233, 0.5318, 0.7622, 0.5144, 0.768, 0.5279, 0.768, 0.5279, 0.7622, 0.5144, 0.7967, 0.49, 0.8051, 0.5024, 0.7622, 0.5144, 0.7557, 0.5018, 0.7877, 0.4786, 0.7967, 0.49, 0.7967, 0.49, 0.7877, 0.4786, 0.814, 0.4504, 0.8253, 0.46, 0.8051, 0.5024, 0.7967, 0.49, 0.8253, 0.46, 0.8363, 0.4705, 0.8363, 0.4705, 0.8253, 0.46, 0.8471, 0.4258, 0.8604, 0.4334, 0.8253, 0.46, 0.814, 0.4504, 0.8338, 0.4187, 0.8471, 0.4258, 0.8471, 0.4258, 0.8338, 0.4187, 0.8471, 0.3842, 0.8614, 0.388, 0.8604, 0.4334, 0.8471, 0.4258, 0.8614, 0.388, 0.8763, 0.392, 0.5152, 0.2962, 0.5273, 0.2678, 0.5553, 0.2817, 0.5445, 0.304, 0.5445, 0.304, 0.5553, 0.2817, 0.5848, 0.2974, 0.5799, 0.3134, 0.5553, 0.2817, 0.5673, 0.2612, 0.5931, 0.2831, 0.5848, 0.2974, 0.5273, 0.2678, 0.5427, 0.2427, 0.5673, 0.2612, 0.5553, 0.2817, 0.5427, 0.2427, 0.5618, 0.2225, 0.582, 0.2445, 0.5673, 0.2612, 0.5673, 0.2612, 0.582, 0.2445, 0.6036, 0.2712, 0.5931, 0.2831, 0.582, 0.2445, 0.5997, 0.2329, 0.6161, 0.2631, 0.6036, 0.2712, 0.5618, 0.2225, 0.5836, 0.2069, 0.5997, 0.2329, 0.582, 0.2445, 0.5836, 0.2069, 0.608, 0.1965, 0.6189, 0.2253, 0.5997, 0.2329, 0.5997, 0.2329, 0.6189, 0.2253, 0.6292, 0.2575, 0.6161, 0.2631, 0.6189, 0.2253, 0.6389, 0.2206, 0.6428, 0.256, 0.6292, 0.2575, 0.608, 0.1965, 0.6338, 0.1908, 0.6389, 0.2206, 0.6189, 0.2253, 0.6338, 0.1908, 0.6604, 0.1899, 0.6587, 0.2208, 0.6389, 0.2206, 0.6389, 0.2206, 0.6587, 0.2208, 0.6562, 0.2553, 0.6428, 0.256, 0.6587, 0.2208, 0.6782, 0.2239, 0.6692, 0.2574, 0.6562, 0.2553, 0.6604, 0.1899, 0.6863, 0.195, 0.6782, 0.2239, 0.6587, 0.2208, 0.6863, 0.195, 0.711, 0.204, 0.697, 0.2311, 0.6782, 0.2239, 0.6782, 0.2239, 0.697, 0.2311, 0.6818, 0.2615, 0.6692, 0.2574, 0.697, 0.2311, 0.7145, 0.2409, 0.6929, 0.2691, 0.6818, 0.2615, 0.711, 0.204, 0.7338, 0.2177, 0.7145, 0.2409, 0.697, 0.2311, 0.7338, 0.2177, 0.7534, 0.2354, 0.7295, 0.2549, 0.7145, 0.2409, 0.7145, 0.2409, 0.7295, 0.2549, 0.704, 0.2774, 0.6929, 0.2691, 0.7295, 0.2549, 0.7424, 0.271, 0.7126, 0.2888, 0.704, 0.2774, 0.7534, 0.2354, 0.7694, 0.2565, 0.7424, 0.271, 0.7295, 0.2549, 0.7694, 0.2565, 0.7806, 0.2808, 0.752, 0.2899, 0.7424, 0.271, 0.7424, 0.271, 0.752, 0.2899, 0.7195, 0.3021, 0.7126, 0.2888, 0.752, 0.2899, 0.7565, 0.3116, 0.7228, 0.3176, 0.7195, 0.3021, 0.7806, 0.2808, 0.7872, 0.3077, 0.7565, 0.3116, 0.752, 0.2899, 0.7872, 0.3077, 0.7881, 0.3371, 0.7568, 0.3353, 0.7565, 0.3116, 0.7565, 0.3116, 0.7568, 0.3353, 0.7229, 0.3341, 0.7228, 0.3176, 0.7568, 0.3353, 0.755, 0.3598, 0.7191, 0.3503, 0.7229, 0.3341, 0.7881, 0.3371, 0.7846, 0.3676, 0.755, 0.3598, 0.7568, 0.3353, 0.2801, 0.5442, 0.2397, 0.5418, 0.2392, 0.5211, 0.2843, 0.5244, 0.2843, 0.5244, 0.2392, 0.5211, 0.2397, 0.5033, 0.2887, 0.5071, 0.2392, 0.5211, 0.1944, 0.5272, 0.1898, 0.5095, 0.2397, 0.5033, 0.2397, 0.5418, 0.1993, 0.5463, 0.1944, 0.5272, 0.2392, 0.5211, 0.3548, 0.5725, 0.319, 0.5546, 0.3274, 0.5362, 0.3669, 0.5561, 0.3669, 0.5561, 0.3274, 0.5362, 0.335, 0.5201, 0.3774, 0.5415, 0.3274, 0.5362, 0.2843, 0.5244, 0.2887, 0.5071, 0.335, 0.5201, 0.319, 0.5546, 0.2801, 0.5442, 0.2843, 0.5244, 0.3274, 0.5362, 0.4125, 0.627, 0.3863, 0.5971, 0.4015, 0.583, 0.43, 0.6158, 0.43, 0.6158, 0.4015, 0.583, 0.4146, 0.5705, 0.4453, 0.606, 0.4015, 0.583, 0.3669, 0.5561, 0.3774, 0.5415, 0.4146, 0.5705, 0.3863, 0.5971, 0.3548, 0.5725, 0.3669, 0.5561, 0.4015, 0.583, 0.4458, 0.6985, 0.4325, 0.6613, 0.4516, 0.6531, 0.4657, 0.6935, 0.4657, 0.6935, 0.4516, 0.6531, 0.4683, 0.6461, 0.4831, 0.6891, 0.4516, 0.6531, 0.43, 0.6158, 0.4453, 0.606, 0.4683, 0.6461, 0.4325, 0.6613, 0.4125, 0.627, 0.43, 0.6158, 0.4516, 0.6531, 0.451, 0.7772, 0.4521, 0.7376, 0.4727, 0.7357, 0.4718, 0.7787, 0.4718, 0.7787, 0.4727, 0.7357, 0.4908, 0.7339, 0.4899, 0.7802, 0.4727, 0.7357, 0.4657, 0.6935, 0.4831, 0.6891, 0.4908, 0.7339, 0.4521, 0.7376, 0.4458, 0.6985, 0.4657, 0.6935, 0.4727, 0.7357, 0.4274, 0.8527, 0.4427, 0.816, 0.4627, 0.8211, 0.4456, 0.8614, 0.4456, 0.8614, 0.4627, 0.8211, 0.4801, 0.8259, 0.4616, 0.8693, 0.4627, 0.8211, 0.4718, 0.7787, 0.4899, 0.7802, 0.4801, 0.8259, 0.4427, 0.816, 0.451, 0.7772, 0.4718, 0.7787, 0.4627, 0.8211, 0.3758, 0.9132, 0.4048, 0.8857, 0.4205, 0.898, 0.3885, 0.9291, 0.3885, 0.9291, 0.4205, 0.898, 0.4348, 0.9085, 0.4005, 0.9421, 0.4205, 0.898, 0.4456, 0.8614, 0.4616, 0.8693, 0.4348, 0.9085, 0.4048, 0.8857, 0.4274, 0.8527, 0.4456, 0.8614, 0.4205, 0.898, 0.3042, 0.95, 0.3418, 0.9347, 0.3508, 0.9528, 0.3091, 0.9689, 0.3091, 0.9689, 0.3508, 0.9528, 0.3596, 0.9684, 0.3137, 0.9866, 0.3508, 0.9528, 0.3885, 0.9291, 0.4005, 0.9421, 0.3596, 0.9684, 0.3418, 0.9347, 0.3758, 0.9132, 0.3885, 0.9291, 0.3508, 0.9528, 0.8511, 0.3103, 0.8527, 0.3477, 0.8398, 0.3463, 0.8385, 0.3109, 0.8385, 0.3109, 0.8398, 0.3463, 0.8269, 0.3438, 0.8258, 0.3098, 0.8398, 0.3463, 0.8353, 0.3811, 0.8229, 0.3778, 0.8269, 0.3438, 0.8527, 0.3477, 0.8471, 0.3842, 0.8353, 0.3811, 0.8398, 0.3463, 0.8259, 0.2368, 0.8423, 0.2728, 0.8303, 0.2756, 0.815, 0.2419, 0.815, 0.2419, 0.8303, 0.2756, 0.818, 0.2765, 0.8037, 0.2453, 0.8303, 0.2756, 0.8385, 0.3109, 0.8258, 0.3098, 0.818, 0.2765, 0.8423, 0.2728, 0.8511, 0.3103, 0.8385, 0.3109, 0.8303, 0.2756, 0.7731, 0.177, 0.8025, 0.2044, 0.7931, 0.2116, 0.7655, 0.1859, 0.7655, 0.1859, 0.7931, 0.2116, 0.7832, 0.2173, 0.7576, 0.1937, 0.7931, 0.2116, 0.815, 0.2419, 0.8037, 0.2453, 0.7832, 0.2173, 0.8025, 0.2044, 0.8259, 0.2368, 0.815, 0.2419, 0.7931, 0.2116, 0.7007, 0.141, 0.7387, 0.1558, 0.7332, 0.166, 0.6977, 0.1523, 0.6977, 0.1523, 0.7332, 0.166, 0.7277, 0.1754, 0.6949, 0.1629, 0.7332, 0.166, 0.7655, 0.1859, 0.7576, 0.1937, 0.7277, 0.1754, 0.7387, 0.1558, 0.7731, 0.177, 0.7655, 0.1859, 0.7332, 0.166, 0.6199, 0.1362, 0.6604, 0.1348, 0.6601, 0.1463, 0.6221, 0.1477, 0.6221, 0.1477, 0.6601, 0.1463, 0.6602, 0.1571, 0.6251, 0.1583, 0.6601, 0.1463, 0.6977, 0.1523, 0.6949, 0.1629, 0.6602, 0.1571, 0.6604, 0.1348, 0.7007, 0.141, 0.6977, 0.1523, 0.6601, 0.1463, 0.5443, 0.162, 0.5807, 0.1454, 0.5854, 0.1563, 0.5512, 0.1718, 0.5512, 0.1718, 0.5854, 0.1563, 0.5911, 0.1661, 0.5594, 0.1803, 0.5854, 0.1563, 0.6221, 0.1477, 0.6251, 0.1583, 0.5911, 0.1661, 0.5807, 0.1454, 0.6199, 0.1362, 0.6221, 0.1477, 0.5854, 0.1563, 0.4858, 0.2135, 0.5122, 0.1852, 0.5212, 0.1936, 0.4965, 0.2203, 0.4965, 0.2203, 0.5212, 0.1936, 0.5315, 0.2004, 0.5082, 0.2255, 0.5212, 0.1936, 0.5512, 0.1718, 0.5594, 0.1803, 0.5315, 0.2004, 0.5122, 0.1852, 0.5443, 0.162, 0.5512, 0.1718, 0.5212, 0.1936, 0.4528, 0.2797, 0.466, 0.2453, 0.4778, 0.2504, 0.4646, 0.2828, 0.4646, 0.2828, 0.4778, 0.2504, 0.4903, 0.2546, 0.477, 0.2861, 0.4778, 0.2504, 0.4965, 0.2203, 0.5082, 0.2255, 0.4903, 0.2546, 0.466, 0.2453, 0.4858, 0.2135, 0.4965, 0.2203, 0.4778, 0.2504, 0.2936, 0.9091, 0.3234, 0.8958, 0.3333, 0.9168, 0.2994, 0.9314, 0.2994, 0.9314, 0.3333, 0.9168, 0.3418, 0.9347, 0.3042, 0.95, 0.3333, 0.9168, 0.3636, 0.8975, 0.3758, 0.9132, 0.3418, 0.9347, 0.3234, 0.8958, 0.35, 0.8791, 0.3636, 0.8975, 0.3333, 0.9168, 0.35, 0.8791, 0.3711, 0.8587, 0.389, 0.8738, 0.3636, 0.8975, 0.3636, 0.8975, 0.389, 0.8738, 0.4048, 0.8857, 0.3758, 0.9132, 0.389, 0.8738, 0.4085, 0.8449, 0.4274, 0.8527, 0.4048, 0.8857, 0.3711, 0.8587, 0.3863, 0.834, 0.4085, 0.8449, 0.389, 0.8738, 0.3863, 0.834, 0.3975, 0.8056, 0.4217, 0.8118, 0.4085, 0.8449, 0.4085, 0.8449, 0.4217, 0.8118, 0.4427, 0.816, 0.4274, 0.8527, 0.4217, 0.8118, 0.4291, 0.7764, 0.451, 0.7772, 0.4427, 0.816, 0.3975, 0.8056, 0.4037, 0.7743, 0.4291, 0.7764, 0.4217, 0.8118, 0.4037, 0.7743, 0.4052, 0.7422, 0.4304, 0.7399, 0.4291, 0.7764, 0.4291, 0.7764, 0.4304, 0.7399, 0.4521, 0.7376, 0.451, 0.7772, 0.4304, 0.7399, 0.4248, 0.7038, 0.4458, 0.6985, 0.4521, 0.7376, 0.4052, 0.7422, 0.4003, 0.71, 0.4248, 0.7038, 0.4304, 0.7399, 0.4003, 0.71, 0.3889, 0.6796, 0.4123, 0.6695, 0.4248, 0.7038, 0.4248, 0.7038, 0.4123, 0.6695, 0.4325, 0.6613, 0.4458, 0.6985, 0.4123, 0.6695, 0.3936, 0.6382, 0.4125, 0.627, 0.4325, 0.6613, 0.3889, 0.6796, 0.3722, 0.6518, 0.3936, 0.6382, 0.4123, 0.6695, 0.3722, 0.6518, 0.351, 0.628, 0.3695, 0.6109, 0.3936, 0.6382, 0.3936, 0.6382, 0.3695, 0.6109, 0.3863, 0.5971, 0.4125, 0.627, 0.3695, 0.6109, 0.3413, 0.5889, 0.3548, 0.5725, 0.3863, 0.5971, 0.351, 0.628, 0.3267, 0.6089, 0.3413, 0.5889, 0.3695, 0.6109, 0.3267, 0.6089, 0.3004, 0.5955, 0.3099, 0.5732, 0.3413, 0.5889, 0.3413, 0.5889, 0.3099, 0.5732, 0.319, 0.5546, 0.3548, 0.5725, 0.3099, 0.5732, 0.2759, 0.5643, 0.2801, 0.5442, 0.319, 0.5546, 0.3004, 0.5955, 0.272, 0.5886, 0.2759, 0.5643, 0.3099, 0.5732, 0.272, 0.5886, 0.2415, 0.5867, 0.2403, 0.5628, 0.2759, 0.5643, 0.2759, 0.5643, 0.2403, 0.5628, 0.2397, 0.5418, 0.2801, 0.5442, 0.2403, 0.5628, 0.2043, 0.5656, 0.1993, 0.5463, 0.2397, 0.5418, 0.2415, 0.5867, 0.2103, 0.5886, 0.2043, 0.5656, 0.2403, 0.5628, 0.8258, 0.3098, 0.8269, 0.3438, 0.8106, 0.3403, 0.8097, 0.3077, 0.8097, 0.3077, 0.8106, 0.3403, 0.7881, 0.3371, 0.7872, 0.3077, 0.8106, 0.3403, 0.8069, 0.3735, 0.7846, 0.3676, 0.7881, 0.3371, 0.8269, 0.3438, 0.8229, 0.3778, 0.8069, 0.3735, 0.8106, 0.3403, 0.8037, 0.2453, 0.818, 0.2765, 0.8025, 0.2769, 0.7894, 0.2488, 0.7894, 0.2488, 0.8025, 0.2769, 0.7806, 0.2808, 0.7694, 0.2565, 0.8025, 0.2769, 0.8097, 0.3077, 0.7872, 0.3077, 0.7806, 0.2808, 0.818, 0.2765, 0.8258, 0.3098, 0.8097, 0.3077, 0.8025, 0.2769, 0.7576, 0.1937, 0.7832, 0.2173, 0.7709, 0.2238, 0.7478, 0.2027, 0.7478, 0.2027, 0.7709, 0.2238, 0.7534, 0.2354, 0.7338, 0.2177, 0.7709, 0.2238, 0.7894, 0.2488, 0.7694, 0.2565, 0.7534, 0.2354, 0.7832, 0.2173, 0.8037, 0.2453, 0.7894, 0.2488, 0.7709, 0.2238, 0.6949, 0.1629, 0.7277, 0.1754, 0.7209, 0.1864, 0.6916, 0.1754, 0.6916, 0.1754, 0.7209, 0.1864, 0.711, 0.204, 0.6863, 0.195, 0.7209, 0.1864, 0.7478, 0.2027, 0.7338, 0.2177, 0.711, 0.204, 0.7277, 0.1754, 0.7576, 0.1937, 0.7478, 0.2027, 0.7209, 0.1864, 0.6251, 0.1583, 0.6602, 0.1571, 0.6606, 0.17, 0.6291, 0.171, 0.6291, 0.171, 0.6606, 0.17, 0.6604, 0.1899, 0.6338, 0.1908, 0.6606, 0.17, 0.6916, 0.1754, 0.6863, 0.195, 0.6604, 0.1899, 0.6602, 0.1571, 0.6949, 0.1629, 0.6916, 0.1754, 0.6606, 0.17, 0.5594, 0.1803, 0.5911, 0.1661, 0.5986, 0.1779, 0.5701, 0.1904, 0.5701, 0.1904, 0.5986, 0.1779, 0.608, 0.1965, 0.5836, 0.2069, 0.5986, 0.1779, 0.6291, 0.171, 0.6338, 0.1908, 0.608, 0.1965, 0.5911, 0.1661, 0.6251, 0.1583, 0.6291, 0.171, 0.5986, 0.1779, 0.5082, 0.2255, 0.5315, 0.2004, 0.5447, 0.2084, 0.5232, 0.2316, 0.5232, 0.2316, 0.5447, 0.2084, 0.5618, 0.2225, 0.5427, 0.2427, 0.5447, 0.2084, 0.5701, 0.1904, 0.5836, 0.2069, 0.5618, 0.2225, 0.5315, 0.2004, 0.5594, 0.1803, 0.5701, 0.1904, 0.5447, 0.2084, 0.477, 0.2861, 0.4903, 0.2546, 0.5062, 0.2596, 0.4929, 0.2904, 0.4929, 0.2904, 0.5062, 0.2596, 0.5273, 0.2678, 0.5152, 0.2962, 0.5062, 0.2596, 0.5232, 0.2316, 0.5427, 0.2427, 0.5273, 0.2678, 0.4903, 0.2546, 0.5082, 0.2255, 0.5232, 0.2316, 0.5062, 0.2596, 0.265, 0.6506, 0.2462, 0.6489, 0.2436, 0.6159, 0.2688, 0.6174, 0.2688, 0.6174, 0.2436, 0.6159, 0.2415, 0.5867, 0.272, 0.5886, 0.2436, 0.6159, 0.2178, 0.6176, 0.2103, 0.5886, 0.2415, 0.5867, 0.2462, 0.6489, 0.2269, 0.6526, 0.2178, 0.6176, 0.2436, 0.6159, 0.2976, 0.6644, 0.2825, 0.6549, 0.2918, 0.6234, 0.3127, 0.6347, 0.3127, 0.6347, 0.2918, 0.6234, 0.3004, 0.5955, 0.3267, 0.6089, 0.2918, 0.6234, 0.2688, 0.6174, 0.272, 0.5886, 0.3004, 0.5955, 0.2825, 0.6549, 0.265, 0.6506, 0.2688, 0.6174, 0.2918, 0.6234, 0.3226, 0.6913, 0.3114, 0.6761, 0.3318, 0.6505, 0.3481, 0.6704, 0.3481, 0.6704, 0.3318, 0.6505, 0.351, 0.628, 0.3722, 0.6518, 0.3318, 0.6505, 0.3127, 0.6347, 0.3267, 0.6089, 0.351, 0.628, 0.3114, 0.6761, 0.2976, 0.6644, 0.3127, 0.6347, 0.3318, 0.6505, 0.3377, 0.7259, 0.3323, 0.7077, 0.362, 0.6926, 0.3718, 0.7172, 0.3718, 0.7172, 0.362, 0.6926, 0.3889, 0.6796, 0.4003, 0.71, 0.362, 0.6926, 0.3481, 0.6704, 0.3722, 0.6518, 0.3889, 0.6796, 0.3323, 0.7077, 0.3226, 0.6913, 0.3481, 0.6704, 0.362, 0.6926, 0.3412, 0.7636, 0.3416, 0.7445, 0.3747, 0.7434, 0.3741, 0.7695, 0.3741, 0.7695, 0.3747, 0.7434, 0.4052, 0.7422, 0.4037, 0.7743, 0.3747, 0.7434, 0.3718, 0.7172, 0.4003, 0.71, 0.4052, 0.7422, 0.3416, 0.7445, 0.3377, 0.7259, 0.3718, 0.7172, 0.3747, 0.7434, 0.3329, 0.7994, 0.339, 0.7824, 0.3697, 0.7949, 0.3612, 0.8181, 0.3612, 0.8181, 0.3697, 0.7949, 0.3975, 0.8056, 0.3863, 0.834, 0.3697, 0.7949, 0.3741, 0.7695, 0.4037, 0.7743, 0.3975, 0.8056, 0.339, 0.7824, 0.3412, 0.7636, 0.3741, 0.7695, 0.3697, 0.7949, 0.3115, 0.8277, 0.3246, 0.8152, 0.3492, 0.8385, 0.3324, 0.8553, 0.3324, 0.8553, 0.3492, 0.8385, 0.3711, 0.8587, 0.35, 0.8791, 0.3492, 0.8385, 0.3612, 0.8181, 0.3863, 0.834, 0.3711, 0.8587, 0.3246, 0.8152, 0.3329, 0.7994, 0.3612, 0.8181, 0.3492, 0.8385, 0.2768, 0.8445, 0.2958, 0.8383, 0.3106, 0.8691, 0.286, 0.88, 0.286, 0.88, 0.3106, 0.8691, 0.3234, 0.8958, 0.2936, 0.9091, 0.3106, 0.8691, 0.3324, 0.8553, 0.35, 0.8791, 0.3234, 0.8958, 0.2958, 0.8383, 0.3115, 0.8277, 0.3324, 0.8553, 0.3106, 0.8691, 0.397, 0.2649, 0.4158, 0.217, 0.4275, 0.2236, 0.4101, 0.2684, 0.4101, 0.2684, 0.4275, 0.2236, 0.4394, 0.2306, 0.4236, 0.2719, 0.4275, 0.2236, 0.4539, 0.1838, 0.4636, 0.1935, 0.4394, 0.2306, 0.4158, 0.217, 0.4442, 0.1746, 0.4539, 0.1838, 0.4275, 0.2236, 0.4442, 0.1746, 0.4799, 0.1392, 0.4875, 0.1501, 0.4539, 0.1838, 0.4539, 0.1838, 0.4875, 0.1501, 0.4949, 0.1615, 0.4636, 0.1935, 0.4875, 0.1501, 0.5269, 0.1235, 0.5319, 0.1359, 0.4949, 0.1615, 0.4799, 0.1392, 0.5216, 0.1115, 0.5269, 0.1235, 0.4875, 0.1501, 0.5216, 0.1115, 0.5675, 0.09247, 0.5705, 0.1051, 0.5269, 0.1235, 0.5269, 0.1235, 0.5705, 0.1051, 0.5734, 0.1179, 0.5319, 0.1359, 0.5705, 0.1051, 0.6169, 0.09526, 0.6176, 0.1082, 0.5734, 0.1179, 0.5675, 0.09247, 0.616, 0.08249, 0.6169, 0.09526, 0.5705, 0.1051, 0.616, 0.08249, 0.6654, 0.08175, 0.6642, 0.09436, 0.6169, 0.09526, 0.6169, 0.09526, 0.6642, 0.09436, 0.6628, 0.1071, 0.6176, 0.1082, 0.6642, 0.09436, 0.711, 0.1022, 0.7077, 0.1145, 0.6628, 0.1071, 0.6654, 0.08175, 0.7142, 0.09005, 0.711, 0.1022, 0.6642, 0.09436, 0.7142, 0.09005, 0.7606, 0.1071, 0.7555, 0.1187, 0.711, 0.1022, 0.711, 0.1022, 0.7555, 0.1187, 0.7503, 0.1305, 0.7077, 0.1145, 0.7555, 0.1187, 0.796, 0.1429, 0.789, 0.1539, 0.7503, 0.1305, 0.7606, 0.1071, 0.8031, 0.1323, 0.796, 0.1429, 0.7555, 0.1187, 0.8031, 0.1323, 0.8403, 0.1649, 0.8314, 0.1744, 0.796, 0.1429, 0.796, 0.1429, 0.8314, 0.1744, 0.8225, 0.1841, 0.789, 0.1539, 0.8314, 0.1744, 0.8602, 0.212, 0.8496, 0.2202, 0.8225, 0.1841, 0.8403, 0.1649, 0.8707, 0.2042, 0.8602, 0.212, 0.8314, 0.1744, 0.8707, 0.2042, 0.8932, 0.2488, 0.8812, 0.2545, 0.8602, 0.212, 0.8602, 0.212, 0.8812, 0.2545, 0.8692, 0.2608, 0.8496, 0.2202, 0.8812, 0.2545, 0.8937, 0.3004, 0.8804, 0.3039, 0.8692, 0.2608, 0.8932, 0.2488, 0.9067, 0.2973, 0.8937, 0.3004, 0.8812, 0.2545, 0.9067, 0.2973, 0.9103, 0.3481, 0.8969, 0.3479, 0.8937, 0.3004, 0.8937, 0.3004, 0.8969, 0.3479, 0.883, 0.3481, 0.8804, 0.3039, 0.8969, 0.3479, 0.8898, 0.3955, 0.8763, 0.392, 0.883, 0.3481, 0.9103, 0.3481, 0.9029, 0.399, 0.8898, 0.3955, 0.8969, 0.3479, 0.963, 0.2808, 0.9688, 0.3459, 0.9558, 0.3472, 0.9505, 0.2853, 0.9505, 0.2853, 0.9558, 0.3472, 0.9403, 0.3487, 0.9359, 0.2909, 0.9558, 0.3472, 0.9477, 0.411, 0.9323, 0.4069, 0.9403, 0.3487, 0.9688, 0.3459, 0.9607, 0.4144, 0.9477, 0.411, 0.9558, 0.3472, 0.9155, 0.1673, 0.9445, 0.2208, 0.9333, 0.2279, 0.9059, 0.1763, 0.9059, 0.1763, 0.9333, 0.2279, 0.9202, 0.2365, 0.8946, 0.187, 0.9333, 0.2279, 0.9505, 0.2853, 0.9359, 0.2909, 0.9202, 0.2365, 0.9445, 0.2208, 0.963, 0.2808, 0.9505, 0.2853, 0.9333, 0.2279, 0.8327, 0.08357, 0.8777, 0.1212, 0.8697, 0.1316, 0.8264, 0.09489, 0.8264, 0.09489, 0.8697, 0.1316, 0.8604, 0.1438, 0.8191, 0.1081, 0.8697, 0.1316, 0.9059, 0.1763, 0.8946, 0.187, 0.8604, 0.1438, 0.8777, 0.1212, 0.9155, 0.1673, 0.9059, 0.1763, 0.8697, 0.1316, 0.7285, 0.03609, 0.7824, 0.0551, 0.7778, 0.06703, 0.7253, 0.04836, 0.7253, 0.04836, 0.7778, 0.06703, 0.7723, 0.08094, 0.7215, 0.06265, 0.7778, 0.06703, 0.8264, 0.09489, 0.8191, 0.1081, 0.7723, 0.08094, 0.7824, 0.0551, 0.8327, 0.08357, 0.8264, 0.09489, 0.7778, 0.06703, 0.6145, 0.02561, 0.6723, 0.02583, 0.6704, 0.0385, 0.6144, 0.03855, 0.6144, 0.03855, 0.6704, 0.0385, 0.6683, 0.05326, 0.6141, 0.05366, 0.6704, 0.0385, 0.7253, 0.04836, 0.7215, 0.06265, 0.6683, 0.05326, 0.6723, 0.02583, 0.7285, 0.03609, 0.7253, 0.04836, 0.6704, 0.0385, 0.501, 0.05725, 0.5568, 0.03598, 0.5586, 0.04894, 0.505, 0.06987, 0.505, 0.06987, 0.5586, 0.04894, 0.5605, 0.06414, 0.5094, 0.08474, 0.5586, 0.04894, 0.6144, 0.03855, 0.6141, 0.05366, 0.5605, 0.06414, 0.5568, 0.03598, 0.6145, 0.02561, 0.6144, 0.03855, 0.5586, 0.04894, 0.4035, 0.1323, 0.4493, 0.08936, 0.4555, 0.1011, 0.4121, 0.1424, 0.4121, 0.1424, 0.4555, 0.1011, 0.4626, 0.1151, 0.422, 0.1546, 0.4555, 0.1011, 0.505, 0.06987, 0.5094, 0.08474, 0.4626, 0.1151, 0.4493, 0.08936, 0.501, 0.05725, 0.505, 0.06987, 0.4555, 0.1011, 0.3392, 0.2495, 0.3662, 0.186, 0.3768, 0.1936, 0.3522, 0.2529, 0.3522, 0.2529, 0.3768, 0.1936, 0.3895, 0.2025, 0.3676, 0.257, 0.3768, 0.1936, 0.4121, 0.1424, 0.422, 0.1546, 0.3895, 0.2025, 0.3662, 0.186, 0.4035, 0.1323, 0.4121, 0.1424, 0.3768, 0.1936, 0.265, 0.6506, 0.2589, 0.6926, 0.2472, 0.6818, 0.2462, 0.6489, 0.2269, 0.6526, 0.2462, 0.6489, 0.2472, 0.6818, 0.2401, 0.7036, 0.2517, 0.7482, 0.2401, 0.7036, 0.2472, 0.6818, 0.2589, 0.6926, 0.3329, 0.7994, 0.2957, 0.7776, 0.3095, 0.7715, 0.339, 0.7824, 0.3412, 0.7636, 0.339, 0.7824, 0.3095, 0.7715, 0.2995, 0.7575, 0.2517, 0.7482, 0.2995, 0.7575, 0.3095, 0.7715, 0.2957, 0.7776, 0.3226, 0.6913, 0.289, 0.7168, 0.291, 0.6998, 0.3114, 0.6761, 0.2976, 0.6644, 0.3114, 0.6761, 0.291, 0.6998, 0.276, 0.7012, 0.2517, 0.7482, 0.276, 0.7012, 0.291, 0.6998, 0.289, 0.7168, 0.2768, 0.8445, 0.2634, 0.793, 0.2802, 0.8086, 0.2958, 0.8383, 0.3115, 0.8277, 0.2958, 0.8383, 0.2802, 0.8086, 0.2851, 0.7935, 0.2517, 0.7482, 0.2851, 0.7935, 0.2802, 0.8086, 0.2634, 0.793, 0.3412, 0.7636, 0.2995, 0.7575, 0.3106, 0.7463, 0.3416, 0.7445, 0.3377, 0.7259, 0.3416, 0.7445, 0.3106, 0.7463, 0.2973, 0.7364, 0.2517, 0.7482, 0.2973, 0.7364, 0.3106, 0.7463, 0.2995, 0.7575, 0.2976, 0.6644, 0.276, 0.7012, 0.2723, 0.6847, 0.2825, 0.6549, 0.265, 0.6506, 0.2825, 0.6549, 0.2723, 0.6847, 0.2589, 0.6926, 0.2517, 0.7482, 0.2589, 0.6926, 0.2723, 0.6847, 0.276, 0.7012, 0.3115, 0.8277, 0.2851, 0.7935, 0.3006, 0.7938, 0.3246, 0.8152, 0.3329, 0.7994, 0.3246, 0.8152, 0.3006, 0.7938, 0.2957, 0.7776, 0.2517, 0.7482, 0.2957, 0.7776, 0.3006, 0.7938, 0.2851, 0.7935, 0.3377, 0.7259, 0.2973, 0.7364, 0.3042, 0.7213, 0.3323, 0.7077, 0.3226, 0.6913, 0.3323, 0.7077, 0.3042, 0.7213, 0.289, 0.7168, 0.2517, 0.7482, 0.289, 0.7168, 0.3042, 0.7213, 0.2973, 0.7364, 0.6692, 0.2574, 0.6587, 0.2944, 0.6532, 0.2847, 0.6562, 0.2553, 0.6428, 0.256, 0.6562, 0.2553, 0.6532, 0.2847, 0.6453, 0.2934, 0.6485, 0.3306, 0.6453, 0.2934, 0.6532, 0.2847, 0.6587, 0.2944, 0.7228, 0.3176, 0.6873, 0.3239, 0.6933, 0.3128, 0.7195, 0.3021, 0.7126, 0.2888, 0.7195, 0.3021, 0.6933, 0.3128, 0.6815, 0.3098, 0.6485, 0.3306, 0.6815, 0.3098, 0.6933, 0.3128, 0.6873, 0.3239, 0.6161, 0.2631, 0.6314, 0.2965, 0.6201, 0.2933, 0.6036, 0.2712, 0.5931, 0.2831, 0.6036, 0.2712, 0.6201, 0.2933, 0.6195, 0.3059, 0.6485, 0.3306, 0.6195, 0.3059, 0.6201, 0.2933, 0.6314, 0.2965, 0.6929, 0.2691, 0.6709, 0.3002, 0.6687, 0.2888, 0.6818, 0.2615, 0.6692, 0.2574, 0.6818, 0.2615, 0.6687, 0.2888, 0.6587, 0.2944, 0.6485, 0.3306, 0.6587, 0.2944, 0.6687, 0.2888, 0.6709, 0.3002, 0.7191, 0.3503, 0.6792, 0.339, 0.6946, 0.3331, 0.7229, 0.3341, 0.7228, 0.3176, 0.7229, 0.3341, 0.6946, 0.3331, 0.6873, 0.3239, 0.6485, 0.3306, 0.6873, 0.3239, 0.6946, 0.3331, 0.6792, 0.339, 0.6428, 0.256, 0.6453, 0.2934, 0.6365, 0.2859, 0.6292, 0.2575, 0.6161, 0.2631, 0.6292, 0.2575, 0.6365, 0.2859, 0.6314, 0.2965, 0.6485, 0.3306, 0.6314, 0.2965, 0.6365, 0.2859, 0.6453, 0.2934, 0.7126, 0.2888, 0.6815, 0.3098, 0.6826, 0.2981, 0.704, 0.2774, 0.6929, 0.2691, 0.704, 0.2774, 0.6826, 0.2981, 0.6709, 0.3002, 0.6485, 0.3306, 0.6709, 0.3002, 0.6826, 0.2981, 0.6815, 0.3098, 0.5931, 0.2831, 0.6195, 0.3059, 0.6089, 0.3103, 0.5848, 0.2974, 0.5799, 0.3134, 0.5848, 0.2974, 0.6089, 0.3103, 0.6185, 0.3229, 0.6485, 0.3306, 0.6185, 0.3229, 0.6089, 0.3103, 0.6195, 0.3059, 0.9359, 0.2909, 0.9403, 0.3487, 0.9249, 0.3487, 0.9209, 0.2946, 0.9209, 0.2946, 0.9249, 0.3487, 0.9103, 0.3481, 0.9067, 0.2973, 0.9249, 0.3487, 0.9171, 0.4028, 0.9029, 0.399, 0.9103, 0.3481, 0.9403, 0.3487, 0.9323, 0.4069, 0.9171, 0.4028, 0.9249, 0.3487, 0.8946, 0.187, 0.9202, 0.2365, 0.9064, 0.2432, 0.8825, 0.1962, 0.8825, 0.1962, 0.9064, 0.2432, 0.8932, 0.2488, 0.8707, 0.2042, 0.9064, 0.2432, 0.9209, 0.2946, 0.9067, 0.2973, 0.8932, 0.2488, 0.9202, 0.2365, 0.9359, 0.2909, 0.9209, 0.2946, 0.9064, 0.2432, 0.8191, 0.1081, 0.8604, 0.1438, 0.8503, 0.1549, 0.8111, 0.1207, 0.8111, 0.1207, 0.8503, 0.1549, 0.8403, 0.1649, 0.8031, 0.1323, 0.8503, 0.1549, 0.8825, 0.1962, 0.8707, 0.2042, 0.8403, 0.1649, 0.8604, 0.1438, 0.8946, 0.187, 0.8825, 0.1962, 0.8503, 0.1549, 0.7215, 0.06265, 0.7723, 0.08094, 0.7664, 0.0945, 0.7177, 0.07679, 0.7177, 0.07679, 0.7664, 0.0945, 0.7606, 0.1071, 0.7142, 0.09005, 0.7664, 0.0945, 0.8111, 0.1207, 0.8031, 0.1323, 0.7606, 0.1071, 0.7723, 0.08094, 0.8191, 0.1081, 0.8111, 0.1207, 0.7664, 0.0945, 0.6141, 0.05366, 0.6683, 0.05326, 0.6667, 0.06796, 0.6149, 0.06856, 0.6149, 0.06856, 0.6667, 0.06796, 0.6654, 0.08175, 0.616, 0.08249, 0.6667, 0.06796, 0.7177, 0.07679, 0.7142, 0.09005, 0.6654, 0.08175, 0.6683, 0.05326, 0.7215, 0.06265, 0.7177, 0.07679, 0.6667, 0.06796, 0.5094, 0.08474, 0.5605, 0.06414, 0.5638, 0.07884, 0.5153, 0.09873, 0.5153, 0.09873, 0.5638, 0.07884, 0.5675, 0.09247, 0.5216, 0.1115, 0.5638, 0.07884, 0.6149, 0.06856, 0.616, 0.08249, 0.5675, 0.09247, 0.5605, 0.06414, 0.6141, 0.05366, 0.6149, 0.06856, 0.5638, 0.07884, 0.422, 0.1546, 0.4626, 0.1151, 0.4712, 0.1278, 0.4332, 0.1652, 0.4332, 0.1652, 0.4712, 0.1278, 0.4799, 0.1392, 0.4442, 0.1746, 0.4712, 0.1278, 0.5153, 0.09873, 0.5216, 0.1115, 0.4799, 0.1392, 0.4626, 0.1151, 0.5094, 0.08474, 0.5153, 0.09873, 0.4712, 0.1278, 0.3676, 0.257, 0.3895, 0.2025, 0.4029, 0.2102, 0.3828, 0.2611, 0.3828, 0.2611, 0.4029, 0.2102, 0.4158, 0.217, 0.397, 0.2649, 0.4029, 0.2102, 0.4332, 0.1652, 0.4442, 0.1746, 0.4158, 0.217, 0.3895, 0.2025, 0.422, 0.1546, 0.4332, 0.1652, 0.4029, 0.2102, 0.3204, 0.2445, 0.3482, 0.1792, 0.3579, 0.1826, 0.3305, 0.2472, 0.3305, 0.2472, 0.3579, 0.1826, 0.3662, 0.186, 0.3392, 0.2495, 0.3579, 0.1826, 0.3959, 0.1276, 0.4035, 0.1323, 0.3662, 0.186, 0.3482, 0.1792, 0.3867, 0.1228, 0.3959, 0.1276, 0.3579, 0.1826, 0.3867, 0.1228, 0.4348, 0.07675, 0.4428, 0.08321, 0.3959, 0.1276, 0.3959, 0.1276, 0.4428, 0.08321, 0.4493, 0.08936, 0.4035, 0.1323, 0.4428, 0.08321, 0.4961, 0.04989, 0.501, 0.05725, 0.4493, 0.08936, 0.4348, 0.07675, 0.49, 0.04192, 0.4961, 0.04989, 0.4428, 0.08321, 0.49, 0.04192, 0.5496, 0.01879, 0.5536, 0.02782, 0.4961, 0.04989, 0.4961, 0.04989, 0.5536, 0.02782, 0.5568, 0.03598, 0.501, 0.05725, 0.5536, 0.02782, 0.6132, 0.01706, 0.6145, 0.02561, 0.5568, 0.03598, 0.5496, 0.01879, 0.6114, 0.007494, 0.6132, 0.01706, 0.5536, 0.02782, 0.6114, 0.007494, 0.6732, 0.007656, 0.6728, 0.01727, 0.6132, 0.01706, 0.6132, 0.01706, 0.6728, 0.01727, 0.6723, 0.02583, 0.6145, 0.02561, 0.6728, 0.01727, 0.7307, 0.02777, 0.7285, 0.03609, 0.6723, 0.02583, 0.6732, 0.007656, 0.7332, 0.01843, 0.7307, 0.02777, 0.6728, 0.01727, 0.7332, 0.01843, 0.7907, 0.03885, 0.7863, 0.04741, 0.7307, 0.02777, 0.7307, 0.02777, 0.7863, 0.04741, 0.7824, 0.0551, 0.7285, 0.03609, 0.7863, 0.04741, 0.8381, 0.07679, 0.8327, 0.08357, 0.7824, 0.0551, 0.7907, 0.03885, 0.8444, 0.06934, 0.8381, 0.07679, 0.7863, 0.04741, 0.8444, 0.06934, 0.8924, 0.1098, 0.8845, 0.1157, 0.8381, 0.07679, 0.8381, 0.07679, 0.8845, 0.1157, 0.8777, 0.1212, 0.8327, 0.08357, 0.8845, 0.1157, 0.9235, 0.1633, 0.9155, 0.1673, 0.8777, 0.1212, 0.8924, 0.1098, 0.9328, 0.1595, 0.9235, 0.1633, 0.8845, 0.1157, 0.9328, 0.1595, 0.9633, 0.2171, 0.9532, 0.2187, 0.9235, 0.1633, 0.9235, 0.1633, 0.9532, 0.2187, 0.9445, 0.2208, 0.9155, 0.1673, 0.9532, 0.2187, 0.972, 0.2805, 0.963, 0.2808, 0.9445, 0.2208, 0.9633, 0.2171, 0.9823, 0.2809, 0.972, 0.2805, 0.9532, 0.2187, 0.9823, 0.2809, 0.9878, 0.3489, 0.9777, 0.347, 0.972, 0.2805, 0.972, 0.2805, 0.9777, 0.347, 0.9688, 0.3459, 0.963, 0.2808, 0.9777, 0.347, 0.9695, 0.4168, 0.9607, 0.4144, 0.9688, 0.3459, 0.9878, 0.3489, 0.9795, 0.4194, 0.9695, 0.4168, 0.9777, 0.347, 0.4236, 0.2719, 0.4394, 0.2306, 0.4527, 0.2383, 0.4384, 0.2759, 0.4384, 0.2759, 0.4527, 0.2383, 0.466, 0.2453, 0.4528, 0.2797, 0.4527, 0.2383, 0.4746, 0.204, 0.4858, 0.2135, 0.466, 0.2453, 0.4394, 0.2306, 0.4636, 0.1935, 0.4746, 0.204, 0.4527, 0.2383, 0.4636, 0.1935, 0.4949, 0.1615, 0.5032, 0.1738, 0.4746, 0.204, 0.4746, 0.204, 0.5032, 0.1738, 0.5122, 0.1852, 0.4858, 0.2135, 0.5032, 0.1738, 0.5378, 0.1494, 0.5443, 0.162, 0.5122, 0.1852, 0.4949, 0.1615, 0.5319, 0.1359, 0.5378, 0.1494, 0.5032, 0.1738, 0.5319, 0.1359, 0.5734, 0.1179, 0.5767, 0.132, 0.5378, 0.1494, 0.5378, 0.1494, 0.5767, 0.132, 0.5807, 0.1454, 0.5443, 0.162, 0.5767, 0.132, 0.6185, 0.1225, 0.6199, 0.1362, 0.5807, 0.1454, 0.5734, 0.1179, 0.6176, 0.1082, 0.6185, 0.1225, 0.5767, 0.132, 0.6176, 0.1082, 0.6628, 0.1071, 0.6614, 0.1212, 0.6185, 0.1225, 0.6185, 0.1225, 0.6614, 0.1212, 0.6604, 0.1348, 0.6199, 0.1362, 0.6614, 0.1212, 0.7042, 0.128, 0.7007, 0.141, 0.6604, 0.1348, 0.6628, 0.1071, 0.7077, 0.1145, 0.7042, 0.128, 0.6614, 0.1212, 0.7077, 0.1145, 0.7503, 0.1305, 0.7445, 0.1434, 0.7042, 0.128, 0.7042, 0.128, 0.7445, 0.1434, 0.7387, 0.1558, 0.7007, 0.141, 0.7445, 0.1434, 0.7811, 0.1658, 0.7731, 0.177, 0.7387, 0.1558, 0.7503, 0.1305, 0.789, 0.1539, 0.7811, 0.1658, 0.7445, 0.1434, 0.789, 0.1539, 0.8225, 0.1841, 0.8127, 0.1947, 0.7811, 0.1658, 0.7811, 0.1658, 0.8127, 0.1947, 0.8025, 0.2044, 0.7731, 0.177, 0.8127, 0.1947, 0.8379, 0.2291, 0.8259, 0.2368, 0.8025, 0.2044, 0.8225, 0.1841, 0.8496, 0.2202, 0.8379, 0.2291, 0.8127, 0.1947, 0.8496, 0.2202, 0.8692, 0.2608, 0.8557, 0.2674, 0.8379, 0.2291, 0.8379, 0.2291, 0.8557, 0.2674, 0.8423, 0.2728, 0.8259, 0.2368, 0.8557, 0.2674, 0.8657, 0.3076, 0.8511, 0.3103, 0.8423, 0.2728, 0.8692, 0.2608, 0.8804, 0.3039, 0.8657, 0.3076, 0.8557, 0.2674, 0.8804, 0.3039, 0.883, 0.3481, 0.8677, 0.3481, 0.8657, 0.3076, 0.8657, 0.3076, 0.8677, 0.3481, 0.8527, 0.3477, 0.8511, 0.3103, 0.8677, 0.3481, 0.8614, 0.388, 0.8471, 0.3842, 0.8527, 0.3477, 0.883, 0.3481, 0.8763, 0.392, 0.8614, 0.388, 0.8677, 0.3481])
me_cylinder.materials.append(mat_burger)
me_cylinder.use_remesh_fix_poles = True
me_cylinder.use_remesh_preserve_attributes = False
me_cylinder.use_mirror_vertex_groups = False
me_cylinder.update()

# ---- objects
ob_burgerlr = bpy.data.objects.new('BurgerLR', me_cylinder)

# ---- transforms, parenting, visibility, modifiers, constraints
ob_burgerlr.location = (0.03999, 0.0, 0.1692)
ob_burgerlr.rotation_euler = (0.0, 0.0, -6.731)
ob_burgerlr.lineart.crease_threshold = 0.0

# ---- collection membership
col_collection.objects.link(ob_burgerlr)

# ---- scene / render settings (as saved in the file)
scene.frame_start = 1; scene.frame_end = 250; scene.frame_set(1)
scene.render.engine = 'BLENDER_EEVEE_NEXT'
scene.render.resolution_percentage = 50
scene.render.use_border = True
scene.cycles.samples = 1024
scene.cycles.sampling_pattern = 'TABULATED_SOBOL'
scene.cycles.use_adaptive_sampling = False
scene.cycles.use_light_tree = False
scene.cycles.bake_type = 'DIFFUSE'
scene.eevee.use_gtao = True
scene.view_settings.view_transform = 'Filmic'
bpy.context.view_layer.update()

# ---- added for rendering (the .blend has no active camera and no usable light): camera, sun
cam_auto = bpy.data.cameras.new('AutoCamera')
cam_auto.lens = 50.0
cam_auto.sensor_width = 36.0
cam_auto.clip_end = 1000.0
ob_auto_camera = bpy.data.objects.new('AutoCamera', cam_auto)
scene.collection.objects.link(ob_auto_camera)
ob_auto_camera.location = (4.57182, -5.41885, 3.49805)
ob_auto_camera.rotation_euler = (1.09748, -7.21219e-08, 0.694738)
scene.camera = ob_auto_camera
light_auto_sun = bpy.data.lights.new('AutoSun', 'SUN')
light_auto_sun.energy = 3.0
light_auto_sun.angle = 0.0523599
ob_auto_sun = bpy.data.objects.new('AutoSun', light_auto_sun)
scene.collection.objects.link(ob_auto_sun)
ob_auto_sun.rotation_euler = (0.872665, 0.174533, 0.523599)
bpy.context.view_layer.update()
